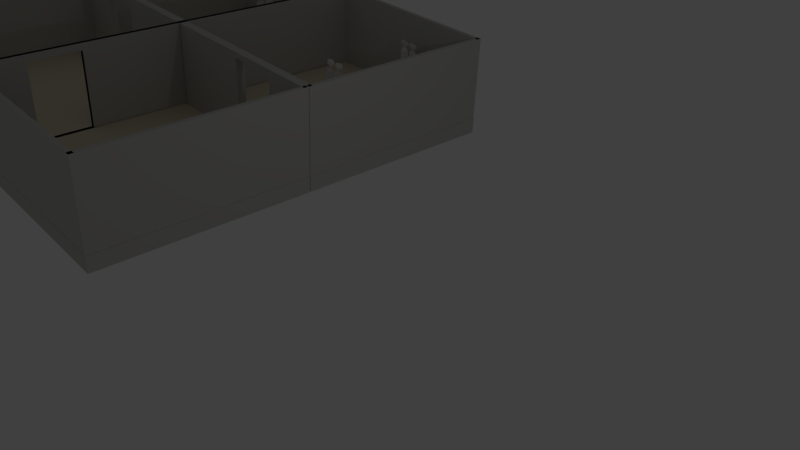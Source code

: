 # Source: room.blend  (saved by Blender 2.78.0; exported with 4.5.12 LTS)
import bpy
from mathutils import Matrix  # noqa: F401  (used for matrix-valued properties, if any)

bpy.ops.wm.read_factory_settings(use_empty=True)
scene = bpy.context.scene
scene.name = 'Scene'

# ---- collections
col_collection_1 = bpy.data.collections.new('Collection 1'); scene.collection.children.link(col_collection_1)

# ---- materials (node trees are filled in below, after node groups)
mat_all = bpy.data.materials.new('all')
mat_all.alpha_threshold = 0.0
mat_all.use_transparent_shadow = False
mat_all.diffuse_color = (0.5596, 0.5537, 0.5362, 1.0)
mat_all.roughness = 0.5
mat_roof_002 = bpy.data.materials.new('roof.002')
mat_roof_002.alpha_threshold = 0.0
mat_roof_002.use_transparent_shadow = False
mat_roof_002.diffuse_color = (0.8, 0.7448, 0.5395, 1.0)
mat_roof_002.roughness = 0.5

# ---- material node trees

# ---- world
world_world = bpy.data.worlds.new('World'); scene.world = world_world
world_world.color = (0.05088, 0.05088, 0.05088)
world_world.use_sun_shadow = False
world_world.sun_shadow_jitter_overblur = 0.0
world_world.cycles.sampling_method = 'MANUAL'

# ---- cameras
cam_camera = bpy.data.cameras.new('Camera')
cam_camera.clip_end = 100.0
cam_camera.lens = 35.0
cam_camera.sensor_width = 32.0
cam_camera.sensor_height = 18.0
cam_camera.ortho_scale = 7.314
cam_camera.dof.focus_distance = 0.0
cam_camera.dof.aperture_fstop = 128.0

# ---- lights
light_lamp = bpy.data.lights.new('Lamp', 'POINT')
light_lamp.transmission_factor = 0.0
light_lamp.cutoff_distance = 30.0
light_lamp.energy = 100.0
light_lamp.shadow_buffer_clip_start = 1.001
light_lamp.shadow_soft_size = 0.1
light_lamp.shadow_maximum_resolution = 0.006
light_lamp.use_absolute_resolution = True

# ---- meshes
me_cube_006 = bpy.data.meshes.new('Cube.006')
me_cube_006.from_pydata([(0.5845, 0.9552, -1.0), (0.9148, 0.8961, 2.053), (1.0, 1.0, 0.0), (1.0, 1.0, 1.0), (0.7503, 0.8961, 2.053), (0.7503, 0.7316, 2.053), (0.9148, 0.7316, 2.053), (0.7503, 0.8961, 18.25), (0.7503, 0.7316, 18.25), (0.9148, 0.7316, 18.25), (0.9148, 0.8961, 18.25), (0.7503, 0.8961, 29.95), (0.7503, 0.7316, 29.95), (0.9148, 0.7316, 29.95), (0.9148, 0.8961, 29.95), (-1.0, 1.0, -1.0), (-0.9148, 0.8961, 2.053), (0.4155, 0.9552, -1.0), (-1.0, 1.0, 0.0), (-1.0, 1.0, 1.0), (-0.7503, 0.8961, 2.053), (-0.7503, 0.7316, 2.053), (-0.9148, 0.7316, 2.053), (-0.7503, 0.8961, 18.25), (-0.7503, 0.7316, 18.25), (-0.9148, 0.7316, 18.25), (-0.9148, 0.8961, 18.25), (-0.7503, 0.8961, 29.95), (-0.7503, 0.7316, 29.95), (-0.9148, 0.7316, 29.95), (-0.9148, 0.8961, 29.95), (1.0, -1.0, -1.0), (0.9148, -0.8961, 2.053), (1.0, -1.0, 0.0), (0.5845, 0.7861, -1.0), (1.0, 0.0, 1.0), (1.0, 0.0, 0.0), (1.0, -1.0, 1.0), (0.7503, -0.8961, 2.053), (0.7503, -0.7316, 2.053), (0.9148, -0.7316, 2.053), (0.7503, -0.8961, 18.25), (0.7503, -0.7316, 18.25), (0.9148, -0.7316, 18.25), (0.9148, -0.8961, 18.25), (0.7503, -0.8961, 29.95), (0.7503, -0.7316, 29.95), (0.9148, -0.7316, 29.95), (0.9148, -0.8961, 29.95), (-1.0, -1.0, -1.0), (-0.9148, -0.8961, 2.053), (-1.0, -1.0, 0.0), (-1.0, 0.0, -1.0), (-1.0, 0.0, 1.0), (0.4155, 0.7861, -1.0), (-1.0, 0.0, 0.0), (-1.0, -1.0, 1.0), (-0.7503, -0.8961, 2.053), (-0.7503, -0.7316, 2.053), (-0.9148, -0.7316, 2.053), (-0.7503, -0.8961, 18.25), (-0.7503, -0.7316, 18.25), (-0.9148, -0.7316, 18.25), (-0.9148, -0.8961, 18.25), (-0.7503, -0.8961, 29.95), (-0.7503, -0.7316, 29.95), (-0.9148, -0.7316, 29.95), (-0.9148, -0.8961, 29.95), (1.0, 0.0, -1.0), (1.0, 1.0, -1.0), (0.9984, 0.8903, -8.35), (0.9984, 1.059, -8.35), (0.001603, 1.059, -8.35), (0.001603, 0.8903, -8.35), (1.006, 0.9496, -14.62), (1.006, 1.119, -14.62), (0.008864, 1.119, -14.62), (0.008864, 0.9496, -14.62), (0.6064, 1.039, -27.19), (0.6064, 0.9496, -27.19), (0.3936, 0.9496, -27.19), (0.3936, 1.039, -27.19), (1.006, 0.91, -27.19), (1.006, 1.079, -27.19), (0.008864, 1.079, -27.19), (0.008864, 0.91, -27.19), (0.6064, 1.039, -29.93), (0.6064, 0.9496, -29.93), (0.3936, 0.9496, -29.93), (0.3936, 1.039, -29.93), (0.9968, 1.039, -31.19), (0.9968, 0.9496, -31.19), (0.003179, 0.9496, -31.19), (0.003179, 1.039, -31.19), (0.9968, 0.9086, -36.46), (0.9968, 0.8187, -36.46), (0.003179, 0.8187, -36.46), (0.003179, 0.9086, -36.46), (-0.5845, 0.9552, -1.0), (-0.9148, 0.8961, 2.053), (-1.0, 1.0, 0.0), (-1.0, 1.0, 1.0), (-0.7503, 0.8961, 2.053), (-0.7503, 0.7316, 2.053), (-0.9148, 0.7316, 2.053), (-0.7503, 0.8961, 18.25), (-0.7503, 0.7316, 18.25), (-0.9148, 0.7316, 18.25), (-0.9148, 0.8961, 18.25), (-0.7503, 0.8961, 29.95), (-0.7503, 0.7316, 29.95), (-0.9148, 0.7316, 29.95), (-0.9148, 0.8961, 29.95), (1.0, 1.0, -1.0), (0.9148, 0.8961, 2.053), (-0.4155, 0.9552, -1.0), (0.0, 1.0, 1.0), (1.0, 1.0, 0.0), (0.0, 1.0, 0.0), (1.0, 1.0, 1.0), (0.7503, 0.8961, 2.053), (0.7503, 0.7316, 2.053), (0.9148, 0.7316, 2.053), (0.7503, 0.8961, 18.25), (0.7503, 0.7316, 18.25), (0.9148, 0.7316, 18.25), (0.9148, 0.8961, 18.25), (0.7503, 0.8961, 29.95), (0.7503, 0.7316, 29.95), (0.9148, 0.7316, 29.95), (0.9148, 0.8961, 29.95), (-1.0, -1.0, -1.0), (-0.9148, -0.8961, 2.053), (-1.0, -1.0, 0.0), (-0.5845, 0.7861, -1.0), (-1.0, 0.0, 1.0), (-1.0, 0.0, 0.0), (-1.0, -1.0, 1.0), (-0.7503, -0.8961, 2.053), (-0.7503, -0.7316, 2.053), (-0.9148, -0.7316, 2.053), (-0.7503, -0.8961, 18.25), (-0.7503, -0.7316, 18.25), (-0.9148, -0.7316, 18.25), (-0.9148, -0.8961, 18.25), (-0.7503, -0.8961, 29.95), (-0.7503, -0.7316, 29.95), (-0.9148, -0.7316, 29.95), (-0.9148, -0.8961, 29.95), (1.0, -1.0, -1.0), (0.9148, -0.8961, 2.053), (0.0, -1.0, -1.0), (0.0, -1.0, 1.0), (1.0, -1.0, 0.0), (1.0, 0.0, -1.0), (1.0, 0.0, 1.0), (0.0, 0.0, 1.0), (-0.4155, 0.7861, -1.0), (1.0, 0.0, 0.0), (0.0, -1.0, 0.0), (1.0, -1.0, 1.0), (0.7503, -0.8961, 2.053), (0.7503, -0.7316, 2.053), (0.9148, -0.7316, 2.053), (0.7503, -0.8961, 18.25), (0.7503, -0.7316, 18.25), (0.9148, -0.7316, 18.25), (0.9148, -0.8961, 18.25), (0.7503, -0.8961, 29.95), (0.7503, -0.7316, 29.95), (0.9148, -0.7316, 29.95), (0.9148, -0.8961, 29.95), (-1.0, 0.0, -1.0), (-1.0, 1.0, -1.0), (0.0, 1.0, -1.0), (0.0, 0.0, -1.0), (-0.9984, 0.8903, -8.35), (-0.9984, 1.059, -8.35), (-0.001603, 1.059, -8.35), (-0.001603, 0.8903, -8.35), (-0.9911, 0.9496, -14.62), (-0.9911, 1.119, -14.62), (0.005658, 1.119, -14.62), (0.005658, 0.9496, -14.62), (-0.6064, 1.039, -27.19), (-0.6064, 0.9496, -27.19), (-0.3936, 0.9496, -27.19), (-0.3936, 1.039, -27.19), (-0.9911, 0.91, -27.19), (-0.9911, 1.079, -27.19), (0.005658, 1.079, -27.19), (0.005658, 0.91, -27.19), (-0.6064, 1.039, -29.93), (-0.6064, 0.9496, -29.93), (-0.3936, 0.9496, -29.93), (-0.3936, 1.039, -29.93), (-0.9968, 1.039, -31.19), (-0.9968, 0.9496, -31.19), (-0.003179, 0.9496, -31.19), (-0.003179, 1.039, -31.19), (-0.9968, 0.9086, -36.46), (-0.9968, 0.8187, -36.46), (-0.003179, 0.8187, -36.46), (-0.003179, 0.9086, -36.46)], [], [(118, 116, 3, 2), (5, 6, 9, 8), (54, 17, 72, 73), (69, 2, 36, 68), (2, 3, 35, 36), (174, 118, 2, 69), (4, 1, 3, 116), (1, 6, 35, 3), (5, 4, 116, 156), (6, 5, 156, 35), (9, 10, 14, 13), (1, 4, 7, 10), (4, 5, 8, 7), (6, 1, 10, 9), (14, 11, 12, 13), (8, 9, 13, 12), (10, 7, 11, 14), (7, 8, 12, 11), (118, 18, 19, 116), (21, 24, 25, 22), (174, 175, 52, 15), (15, 52, 55, 18), (18, 55, 53, 19), (174, 15, 18, 118), (20, 116, 19, 16), (16, 19, 53, 22), (21, 156, 116, 20), (22, 53, 156, 21), (25, 29, 30, 26), (16, 26, 23, 20), (20, 23, 24, 21), (22, 25, 26, 16), (30, 29, 28, 27), (24, 28, 29, 25), (26, 30, 27, 23), (23, 27, 28, 24), (159, 33, 37, 152), (39, 42, 43, 40), (151, 175, 68, 31), (31, 68, 36, 33), (33, 36, 35, 37), (151, 31, 33, 159), (38, 152, 37, 32), (32, 37, 35, 40), (39, 156, 152, 38), (40, 35, 156, 39), (43, 47, 48, 44), (32, 44, 41, 38), (38, 41, 42, 39), (40, 43, 44, 32), (48, 47, 46, 45), (42, 46, 47, 43), (44, 48, 45, 41), (41, 45, 46, 42), (159, 152, 56, 51), (58, 59, 62, 61), (151, 49, 52, 175), (49, 51, 55, 52), (51, 56, 53, 55), (151, 159, 51, 49), (57, 50, 56, 152), (50, 59, 53, 56), (58, 57, 152, 156), (59, 58, 156, 53), (62, 63, 67, 66), (50, 57, 60, 63), (57, 58, 61, 60), (59, 50, 63, 62), (67, 64, 65, 66), (61, 62, 66, 65), (63, 60, 64, 67), (60, 61, 65, 64), (34, 0, 69, 68), (0, 17, 174, 69), (17, 54, 175, 174), (54, 34, 68, 175), (70, 73, 77, 74), (0, 34, 70, 71), (34, 54, 73, 70), (17, 0, 71, 72), (76, 75, 83, 84), (72, 71, 75, 76), (73, 72, 76, 77), (71, 70, 74, 75), (78, 81, 89, 86), (77, 76, 84, 85), (75, 74, 82, 83), (74, 77, 85, 82), (78, 79, 83, 82), (79, 80, 84, 83), (80, 81, 85, 84), (81, 78, 82, 85), (89, 88, 92, 93), (80, 79, 87, 88), (81, 80, 88, 89), (79, 78, 86, 87), (93, 92, 96, 97), (87, 86, 90, 91), (86, 89, 93, 90), (88, 87, 91, 92), (96, 95, 94, 97), (91, 90, 94, 95), (90, 93, 97, 94), (92, 91, 95, 96), (118, 100, 101, 116), (103, 106, 107, 104), (157, 179, 178, 115), (173, 172, 136, 100), (100, 136, 135, 101), (174, 173, 100, 118), (102, 116, 101, 99), (99, 101, 135, 104), (103, 156, 116, 102), (104, 135, 156, 103), (107, 111, 112, 108), (99, 108, 105, 102), (102, 105, 106, 103), (104, 107, 108, 99), (112, 111, 110, 109), (106, 110, 111, 107), (108, 112, 109, 105), (105, 109, 110, 106), (118, 116, 119, 117), (121, 122, 125, 124), (174, 113, 154, 175), (113, 117, 158, 154), (117, 119, 155, 158), (174, 118, 117, 113), (120, 114, 119, 116), (114, 122, 155, 119), (121, 120, 116, 156), (122, 121, 156, 155), (125, 126, 130, 129), (114, 120, 123, 126), (120, 121, 124, 123), (122, 114, 126, 125), (130, 127, 128, 129), (124, 125, 129, 128), (126, 123, 127, 130), (123, 124, 128, 127), (159, 152, 137, 133), (139, 140, 143, 142), (151, 131, 172, 175), (131, 133, 136, 172), (133, 137, 135, 136), (151, 159, 133, 131), (138, 132, 137, 152), (132, 140, 135, 137), (139, 138, 152, 156), (140, 139, 156, 135), (143, 144, 148, 147), (132, 138, 141, 144), (138, 139, 142, 141), (140, 132, 144, 143), (148, 145, 146, 147), (142, 143, 147, 146), (144, 141, 145, 148), (141, 142, 146, 145), (159, 153, 160, 152), (162, 165, 166, 163), (151, 175, 154, 149), (149, 154, 158, 153), (153, 158, 155, 160), (151, 149, 153, 159), (161, 152, 160, 150), (150, 160, 155, 163), (162, 156, 152, 161), (163, 155, 156, 162), (166, 170, 171, 167), (150, 167, 164, 161), (161, 164, 165, 162), (163, 166, 167, 150), (171, 170, 169, 168), (165, 169, 170, 166), (167, 171, 168, 164), (164, 168, 169, 165), (134, 172, 173, 98), (98, 173, 174, 115), (115, 174, 175, 157), (157, 175, 172, 134), (176, 180, 183, 179), (98, 177, 176, 134), (134, 176, 179, 157), (115, 178, 177, 98), (182, 190, 189, 181), (178, 182, 181, 177), (179, 183, 182, 178), (177, 181, 180, 176), (184, 192, 195, 187), (183, 191, 190, 182), (181, 189, 188, 180), (180, 188, 191, 183), (184, 188, 189, 185), (185, 189, 190, 186), (186, 190, 191, 187), (187, 191, 188, 184), (195, 199, 198, 194), (186, 194, 193, 185), (187, 195, 194, 186), (185, 193, 192, 184), (199, 203, 202, 198), (193, 197, 196, 192), (192, 196, 199, 195), (194, 198, 197, 193), (202, 203, 200, 201), (197, 201, 200, 196), (196, 200, 203, 199), (198, 202, 201, 197)])
me_cube_006.use_remesh_preserve_volume = False
me_cube_006.use_remesh_preserve_attributes = False
me_cube_006.use_mirror_vertex_groups = False
me_cube_006.update()
me_cube_005 = bpy.data.meshes.new('Cube.005')
me_cube_005.from_pydata([(0.5845, 0.9552, -1.0), (0.9148, 0.8961, 2.053), (1.0, 1.0, 0.0), (1.0, 1.0, 1.0), (0.7503, 0.8961, 2.053), (0.7503, 0.7316, 2.053), (0.9148, 0.7316, 2.053), (0.7503, 0.8961, 18.25), (0.7503, 0.7316, 18.25), (0.9148, 0.7316, 18.25), (0.9148, 0.8961, 18.25), (0.7503, 0.8961, 29.95), (0.7503, 0.7316, 29.95), (0.9148, 0.7316, 29.95), (0.9148, 0.8961, 29.95), (-1.0, 1.0, -1.0), (-0.9148, 0.8961, 2.053), (0.4155, 0.9552, -1.0), (-1.0, 1.0, 0.0), (-1.0, 1.0, 1.0), (-0.7503, 0.8961, 2.053), (-0.7503, 0.7316, 2.053), (-0.9148, 0.7316, 2.053), (-0.7503, 0.8961, 18.25), (-0.7503, 0.7316, 18.25), (-0.9148, 0.7316, 18.25), (-0.9148, 0.8961, 18.25), (-0.7503, 0.8961, 29.95), (-0.7503, 0.7316, 29.95), (-0.9148, 0.7316, 29.95), (-0.9148, 0.8961, 29.95), (1.0, -1.0, -1.0), (0.9148, -0.8961, 2.053), (1.0, -1.0, 0.0), (0.5845, 0.7861, -1.0), (1.0, 0.0, 1.0), (1.0, 0.0, 0.0), (1.0, -1.0, 1.0), (0.7503, -0.8961, 2.053), (0.7503, -0.7316, 2.053), (0.9148, -0.7316, 2.053), (0.7503, -0.8961, 18.25), (0.7503, -0.7316, 18.25), (0.9148, -0.7316, 18.25), (0.9148, -0.8961, 18.25), (0.7503, -0.8961, 29.95), (0.7503, -0.7316, 29.95), (0.9148, -0.7316, 29.95), (0.9148, -0.8961, 29.95), (-1.0, -1.0, -1.0), (-0.9148, -0.8961, 2.053), (-1.0, -1.0, 0.0), (-1.0, 0.0, -1.0), (-1.0, 0.0, 1.0), (0.4155, 0.7861, -1.0), (-1.0, 0.0, 0.0), (-1.0, -1.0, 1.0), (-0.7503, -0.8961, 2.053), (-0.7503, -0.7316, 2.053), (-0.9148, -0.7316, 2.053), (-0.7503, -0.8961, 18.25), (-0.7503, -0.7316, 18.25), (-0.9148, -0.7316, 18.25), (-0.9148, -0.8961, 18.25), (-0.7503, -0.8961, 29.95), (-0.7503, -0.7316, 29.95), (-0.9148, -0.7316, 29.95), (-0.9148, -0.8961, 29.95), (1.0, 0.0, -1.0), (1.0, 1.0, -1.0), (0.9984, 0.8903, -8.35), (0.9984, 1.059, -8.35), (0.001603, 1.059, -8.35), (0.001603, 0.8903, -8.35), (1.006, 0.9496, -14.62), (1.006, 1.119, -14.62), (0.008864, 1.119, -14.62), (0.008864, 0.9496, -14.62), (0.6064, 1.039, -27.19), (0.6064, 0.9496, -27.19), (0.3936, 0.9496, -27.19), (0.3936, 1.039, -27.19), (1.006, 0.91, -27.19), (1.006, 1.079, -27.19), (0.008864, 1.079, -27.19), (0.008864, 0.91, -27.19), (0.6064, 1.039, -29.93), (0.6064, 0.9496, -29.93), (0.3936, 0.9496, -29.93), (0.3936, 1.039, -29.93), (0.9968, 1.039, -31.19), (0.9968, 0.9496, -31.19), (0.003179, 0.9496, -31.19), (0.003179, 1.039, -31.19), (0.9968, 0.9086, -36.46), (0.9968, 0.8187, -36.46), (0.003179, 0.8187, -36.46), (0.003179, 0.9086, -36.46), (-0.5845, 0.9552, -1.0), (-0.9148, 0.8961, 2.053), (-1.0, 1.0, 0.0), (-1.0, 1.0, 1.0), (-0.7503, 0.8961, 2.053), (-0.7503, 0.7316, 2.053), (-0.9148, 0.7316, 2.053), (-0.7503, 0.8961, 18.25), (-0.7503, 0.7316, 18.25), (-0.9148, 0.7316, 18.25), (-0.9148, 0.8961, 18.25), (-0.7503, 0.8961, 29.95), (-0.7503, 0.7316, 29.95), (-0.9148, 0.7316, 29.95), (-0.9148, 0.8961, 29.95), (1.0, 1.0, -1.0), (0.9148, 0.8961, 2.053), (-0.4155, 0.9552, -1.0), (0.0, 1.0, 1.0), (1.0, 1.0, 0.0), (0.0, 1.0, 0.0), (1.0, 1.0, 1.0), (0.7503, 0.8961, 2.053), (0.7503, 0.7316, 2.053), (0.9148, 0.7316, 2.053), (0.7503, 0.8961, 18.25), (0.7503, 0.7316, 18.25), (0.9148, 0.7316, 18.25), (0.9148, 0.8961, 18.25), (0.7503, 0.8961, 29.95), (0.7503, 0.7316, 29.95), (0.9148, 0.7316, 29.95), (0.9148, 0.8961, 29.95), (-1.0, -1.0, -1.0), (-0.9148, -0.8961, 2.053), (-1.0, -1.0, 0.0), (-0.5845, 0.7861, -1.0), (-1.0, 0.0, 1.0), (-1.0, 0.0, 0.0), (-1.0, -1.0, 1.0), (-0.7503, -0.8961, 2.053), (-0.7503, -0.7316, 2.053), (-0.9148, -0.7316, 2.053), (-0.7503, -0.8961, 18.25), (-0.7503, -0.7316, 18.25), (-0.9148, -0.7316, 18.25), (-0.9148, -0.8961, 18.25), (-0.7503, -0.8961, 29.95), (-0.7503, -0.7316, 29.95), (-0.9148, -0.7316, 29.95), (-0.9148, -0.8961, 29.95), (1.0, -1.0, -1.0), (0.9148, -0.8961, 2.053), (0.0, -1.0, -1.0), (0.0, -1.0, 1.0), (1.0, -1.0, 0.0), (1.0, 0.0, -1.0), (1.0, 0.0, 1.0), (0.0, 0.0, 1.0), (-0.4155, 0.7861, -1.0), (1.0, 0.0, 0.0), (0.0, -1.0, 0.0), (1.0, -1.0, 1.0), (0.7503, -0.8961, 2.053), (0.7503, -0.7316, 2.053), (0.9148, -0.7316, 2.053), (0.7503, -0.8961, 18.25), (0.7503, -0.7316, 18.25), (0.9148, -0.7316, 18.25), (0.9148, -0.8961, 18.25), (0.7503, -0.8961, 29.95), (0.7503, -0.7316, 29.95), (0.9148, -0.7316, 29.95), (0.9148, -0.8961, 29.95), (-1.0, 0.0, -1.0), (-1.0, 1.0, -1.0), (0.0, 1.0, -1.0), (0.0, 0.0, -1.0), (-0.9984, 0.8903, -8.35), (-0.9984, 1.059, -8.35), (-0.001603, 1.059, -8.35), (-0.001603, 0.8903, -8.35), (-0.9911, 0.9496, -14.62), (-0.9911, 1.119, -14.62), (0.005658, 1.119, -14.62), (0.005658, 0.9496, -14.62), (-0.6064, 1.039, -27.19), (-0.6064, 0.9496, -27.19), (-0.3936, 0.9496, -27.19), (-0.3936, 1.039, -27.19), (-0.9911, 0.91, -27.19), (-0.9911, 1.079, -27.19), (0.005658, 1.079, -27.19), (0.005658, 0.91, -27.19), (-0.6064, 1.039, -29.93), (-0.6064, 0.9496, -29.93), (-0.3936, 0.9496, -29.93), (-0.3936, 1.039, -29.93), (-0.9968, 1.039, -31.19), (-0.9968, 0.9496, -31.19), (-0.003179, 0.9496, -31.19), (-0.003179, 1.039, -31.19), (-0.9968, 0.9086, -36.46), (-0.9968, 0.8187, -36.46), (-0.003179, 0.8187, -36.46), (-0.003179, 0.9086, -36.46)], [], [(118, 116, 3, 2), (5, 6, 9, 8), (54, 17, 72, 73), (69, 2, 36, 68), (2, 3, 35, 36), (174, 118, 2, 69), (4, 1, 3, 116), (1, 6, 35, 3), (5, 4, 116, 156), (6, 5, 156, 35), (9, 10, 14, 13), (1, 4, 7, 10), (4, 5, 8, 7), (6, 1, 10, 9), (14, 11, 12, 13), (8, 9, 13, 12), (10, 7, 11, 14), (7, 8, 12, 11), (118, 18, 19, 116), (21, 24, 25, 22), (174, 175, 52, 15), (15, 52, 55, 18), (18, 55, 53, 19), (174, 15, 18, 118), (20, 116, 19, 16), (16, 19, 53, 22), (21, 156, 116, 20), (22, 53, 156, 21), (25, 29, 30, 26), (16, 26, 23, 20), (20, 23, 24, 21), (22, 25, 26, 16), (30, 29, 28, 27), (24, 28, 29, 25), (26, 30, 27, 23), (23, 27, 28, 24), (159, 33, 37, 152), (39, 42, 43, 40), (151, 175, 68, 31), (31, 68, 36, 33), (33, 36, 35, 37), (151, 31, 33, 159), (38, 152, 37, 32), (32, 37, 35, 40), (39, 156, 152, 38), (40, 35, 156, 39), (43, 47, 48, 44), (32, 44, 41, 38), (38, 41, 42, 39), (40, 43, 44, 32), (48, 47, 46, 45), (42, 46, 47, 43), (44, 48, 45, 41), (41, 45, 46, 42), (159, 152, 56, 51), (58, 59, 62, 61), (151, 49, 52, 175), (49, 51, 55, 52), (51, 56, 53, 55), (151, 159, 51, 49), (57, 50, 56, 152), (50, 59, 53, 56), (58, 57, 152, 156), (59, 58, 156, 53), (62, 63, 67, 66), (50, 57, 60, 63), (57, 58, 61, 60), (59, 50, 63, 62), (67, 64, 65, 66), (61, 62, 66, 65), (63, 60, 64, 67), (60, 61, 65, 64), (34, 0, 69, 68), (0, 17, 174, 69), (17, 54, 175, 174), (54, 34, 68, 175), (70, 73, 77, 74), (0, 34, 70, 71), (34, 54, 73, 70), (17, 0, 71, 72), (76, 75, 83, 84), (72, 71, 75, 76), (73, 72, 76, 77), (71, 70, 74, 75), (78, 81, 89, 86), (77, 76, 84, 85), (75, 74, 82, 83), (74, 77, 85, 82), (78, 79, 83, 82), (79, 80, 84, 83), (80, 81, 85, 84), (81, 78, 82, 85), (89, 88, 92, 93), (80, 79, 87, 88), (81, 80, 88, 89), (79, 78, 86, 87), (93, 92, 96, 97), (87, 86, 90, 91), (86, 89, 93, 90), (88, 87, 91, 92), (96, 95, 94, 97), (91, 90, 94, 95), (90, 93, 97, 94), (92, 91, 95, 96), (118, 100, 101, 116), (103, 106, 107, 104), (157, 179, 178, 115), (173, 172, 136, 100), (100, 136, 135, 101), (174, 173, 100, 118), (102, 116, 101, 99), (99, 101, 135, 104), (103, 156, 116, 102), (104, 135, 156, 103), (107, 111, 112, 108), (99, 108, 105, 102), (102, 105, 106, 103), (104, 107, 108, 99), (112, 111, 110, 109), (106, 110, 111, 107), (108, 112, 109, 105), (105, 109, 110, 106), (118, 116, 119, 117), (121, 122, 125, 124), (174, 113, 154, 175), (113, 117, 158, 154), (117, 119, 155, 158), (174, 118, 117, 113), (120, 114, 119, 116), (114, 122, 155, 119), (121, 120, 116, 156), (122, 121, 156, 155), (125, 126, 130, 129), (114, 120, 123, 126), (120, 121, 124, 123), (122, 114, 126, 125), (130, 127, 128, 129), (124, 125, 129, 128), (126, 123, 127, 130), (123, 124, 128, 127), (159, 152, 137, 133), (139, 140, 143, 142), (151, 131, 172, 175), (131, 133, 136, 172), (133, 137, 135, 136), (151, 159, 133, 131), (138, 132, 137, 152), (132, 140, 135, 137), (139, 138, 152, 156), (140, 139, 156, 135), (143, 144, 148, 147), (132, 138, 141, 144), (138, 139, 142, 141), (140, 132, 144, 143), (148, 145, 146, 147), (142, 143, 147, 146), (144, 141, 145, 148), (141, 142, 146, 145), (159, 153, 160, 152), (162, 165, 166, 163), (151, 175, 154, 149), (149, 154, 158, 153), (153, 158, 155, 160), (151, 149, 153, 159), (161, 152, 160, 150), (150, 160, 155, 163), (162, 156, 152, 161), (163, 155, 156, 162), (166, 170, 171, 167), (150, 167, 164, 161), (161, 164, 165, 162), (163, 166, 167, 150), (171, 170, 169, 168), (165, 169, 170, 166), (167, 171, 168, 164), (164, 168, 169, 165), (134, 172, 173, 98), (98, 173, 174, 115), (115, 174, 175, 157), (157, 175, 172, 134), (176, 180, 183, 179), (98, 177, 176, 134), (134, 176, 179, 157), (115, 178, 177, 98), (182, 190, 189, 181), (178, 182, 181, 177), (179, 183, 182, 178), (177, 181, 180, 176), (184, 192, 195, 187), (183, 191, 190, 182), (181, 189, 188, 180), (180, 188, 191, 183), (184, 188, 189, 185), (185, 189, 190, 186), (186, 190, 191, 187), (187, 191, 188, 184), (195, 199, 198, 194), (186, 194, 193, 185), (187, 195, 194, 186), (185, 193, 192, 184), (199, 203, 202, 198), (193, 197, 196, 192), (192, 196, 199, 195), (194, 198, 197, 193), (202, 203, 200, 201), (197, 201, 200, 196), (196, 200, 203, 199), (198, 202, 201, 197)])
me_cube_005.use_remesh_preserve_volume = False
me_cube_005.use_remesh_preserve_attributes = False
me_cube_005.use_mirror_vertex_groups = False
me_cube_005.update()
me_cube_004 = bpy.data.meshes.new('Cube.004')
me_cube_004.from_pydata([(0.5845, 0.9552, -1.0), (0.9148, 0.8961, 2.053), (1.0, 1.0, 0.0), (1.0, 1.0, 1.0), (0.7503, 0.8961, 2.053), (0.7503, 0.7316, 2.053), (0.9148, 0.7316, 2.053), (0.7503, 0.8961, 18.25), (0.7503, 0.7316, 18.25), (0.9148, 0.7316, 18.25), (0.9148, 0.8961, 18.25), (0.7503, 0.8961, 29.95), (0.7503, 0.7316, 29.95), (0.9148, 0.7316, 29.95), (0.9148, 0.8961, 29.95), (-1.0, 1.0, -1.0), (-0.9148, 0.8961, 2.053), (0.4155, 0.9552, -1.0), (-1.0, 1.0, 0.0), (-1.0, 1.0, 1.0), (-0.7503, 0.8961, 2.053), (-0.7503, 0.7316, 2.053), (-0.9148, 0.7316, 2.053), (-0.7503, 0.8961, 18.25), (-0.7503, 0.7316, 18.25), (-0.9148, 0.7316, 18.25), (-0.9148, 0.8961, 18.25), (-0.7503, 0.8961, 29.95), (-0.7503, 0.7316, 29.95), (-0.9148, 0.7316, 29.95), (-0.9148, 0.8961, 29.95), (1.0, -1.0, -1.0), (0.9148, -0.8961, 2.053), (1.0, -1.0, 0.0), (0.5845, 0.7861, -1.0), (1.0, 0.0, 1.0), (1.0, 0.0, 0.0), (1.0, -1.0, 1.0), (0.7503, -0.8961, 2.053), (0.7503, -0.7316, 2.053), (0.9148, -0.7316, 2.053), (0.7503, -0.8961, 18.25), (0.7503, -0.7316, 18.25), (0.9148, -0.7316, 18.25), (0.9148, -0.8961, 18.25), (0.7503, -0.8961, 29.95), (0.7503, -0.7316, 29.95), (0.9148, -0.7316, 29.95), (0.9148, -0.8961, 29.95), (-1.0, -1.0, -1.0), (-0.9148, -0.8961, 2.053), (-1.0, -1.0, 0.0), (-1.0, 0.0, -1.0), (-1.0, 0.0, 1.0), (0.4155, 0.7861, -1.0), (-1.0, 0.0, 0.0), (-1.0, -1.0, 1.0), (-0.7503, -0.8961, 2.053), (-0.7503, -0.7316, 2.053), (-0.9148, -0.7316, 2.053), (-0.7503, -0.8961, 18.25), (-0.7503, -0.7316, 18.25), (-0.9148, -0.7316, 18.25), (-0.9148, -0.8961, 18.25), (-0.7503, -0.8961, 29.95), (-0.7503, -0.7316, 29.95), (-0.9148, -0.7316, 29.95), (-0.9148, -0.8961, 29.95), (1.0, 0.0, -1.0), (1.0, 1.0, -1.0), (0.9984, 0.8903, -8.35), (0.9984, 1.059, -8.35), (0.001603, 1.059, -8.35), (0.001603, 0.8903, -8.35), (1.006, 0.9496, -14.62), (1.006, 1.119, -14.62), (0.008864, 1.119, -14.62), (0.008864, 0.9496, -14.62), (0.6064, 1.039, -27.19), (0.6064, 0.9496, -27.19), (0.3936, 0.9496, -27.19), (0.3936, 1.039, -27.19), (1.006, 0.91, -27.19), (1.006, 1.079, -27.19), (0.008864, 1.079, -27.19), (0.008864, 0.91, -27.19), (0.6064, 1.039, -29.93), (0.6064, 0.9496, -29.93), (0.3936, 0.9496, -29.93), (0.3936, 1.039, -29.93), (0.9968, 1.039, -31.19), (0.9968, 0.9496, -31.19), (0.003179, 0.9496, -31.19), (0.003179, 1.039, -31.19), (0.9968, 0.9086, -36.46), (0.9968, 0.8187, -36.46), (0.003179, 0.8187, -36.46), (0.003179, 0.9086, -36.46), (-0.5845, 0.9552, -1.0), (-0.9148, 0.8961, 2.053), (-1.0, 1.0, 0.0), (-1.0, 1.0, 1.0), (-0.7503, 0.8961, 2.053), (-0.7503, 0.7316, 2.053), (-0.9148, 0.7316, 2.053), (-0.7503, 0.8961, 18.25), (-0.7503, 0.7316, 18.25), (-0.9148, 0.7316, 18.25), (-0.9148, 0.8961, 18.25), (-0.7503, 0.8961, 29.95), (-0.7503, 0.7316, 29.95), (-0.9148, 0.7316, 29.95), (-0.9148, 0.8961, 29.95), (1.0, 1.0, -1.0), (0.9148, 0.8961, 2.053), (-0.4155, 0.9552, -1.0), (0.0, 1.0, 1.0), (1.0, 1.0, 0.0), (0.0, 1.0, 0.0), (1.0, 1.0, 1.0), (0.7503, 0.8961, 2.053), (0.7503, 0.7316, 2.053), (0.9148, 0.7316, 2.053), (0.7503, 0.8961, 18.25), (0.7503, 0.7316, 18.25), (0.9148, 0.7316, 18.25), (0.9148, 0.8961, 18.25), (0.7503, 0.8961, 29.95), (0.7503, 0.7316, 29.95), (0.9148, 0.7316, 29.95), (0.9148, 0.8961, 29.95), (-1.0, -1.0, -1.0), (-0.9148, -0.8961, 2.053), (-1.0, -1.0, 0.0), (-0.5845, 0.7861, -1.0), (-1.0, 0.0, 1.0), (-1.0, 0.0, 0.0), (-1.0, -1.0, 1.0), (-0.7503, -0.8961, 2.053), (-0.7503, -0.7316, 2.053), (-0.9148, -0.7316, 2.053), (-0.7503, -0.8961, 18.25), (-0.7503, -0.7316, 18.25), (-0.9148, -0.7316, 18.25), (-0.9148, -0.8961, 18.25), (-0.7503, -0.8961, 29.95), (-0.7503, -0.7316, 29.95), (-0.9148, -0.7316, 29.95), (-0.9148, -0.8961, 29.95), (1.0, -1.0, -1.0), (0.9148, -0.8961, 2.053), (0.0, -1.0, -1.0), (0.0, -1.0, 1.0), (1.0, -1.0, 0.0), (1.0, 0.0, -1.0), (1.0, 0.0, 1.0), (0.0, 0.0, 1.0), (-0.4155, 0.7861, -1.0), (1.0, 0.0, 0.0), (0.0, -1.0, 0.0), (1.0, -1.0, 1.0), (0.7503, -0.8961, 2.053), (0.7503, -0.7316, 2.053), (0.9148, -0.7316, 2.053), (0.7503, -0.8961, 18.25), (0.7503, -0.7316, 18.25), (0.9148, -0.7316, 18.25), (0.9148, -0.8961, 18.25), (0.7503, -0.8961, 29.95), (0.7503, -0.7316, 29.95), (0.9148, -0.7316, 29.95), (0.9148, -0.8961, 29.95), (-1.0, 0.0, -1.0), (-1.0, 1.0, -1.0), (0.0, 1.0, -1.0), (0.0, 0.0, -1.0), (-0.9984, 0.8903, -8.35), (-0.9984, 1.059, -8.35), (-0.001603, 1.059, -8.35), (-0.001603, 0.8903, -8.35), (-0.9911, 0.9496, -14.62), (-0.9911, 1.119, -14.62), (0.005658, 1.119, -14.62), (0.005658, 0.9496, -14.62), (-0.6064, 1.039, -27.19), (-0.6064, 0.9496, -27.19), (-0.3936, 0.9496, -27.19), (-0.3936, 1.039, -27.19), (-0.9911, 0.91, -27.19), (-0.9911, 1.079, -27.19), (0.005658, 1.079, -27.19), (0.005658, 0.91, -27.19), (-0.6064, 1.039, -29.93), (-0.6064, 0.9496, -29.93), (-0.3936, 0.9496, -29.93), (-0.3936, 1.039, -29.93), (-0.9968, 1.039, -31.19), (-0.9968, 0.9496, -31.19), (-0.003179, 0.9496, -31.19), (-0.003179, 1.039, -31.19), (-0.9968, 0.9086, -36.46), (-0.9968, 0.8187, -36.46), (-0.003179, 0.8187, -36.46), (-0.003179, 0.9086, -36.46)], [], [(118, 116, 3, 2), (5, 6, 9, 8), (54, 17, 72, 73), (69, 2, 36, 68), (2, 3, 35, 36), (174, 118, 2, 69), (4, 1, 3, 116), (1, 6, 35, 3), (5, 4, 116, 156), (6, 5, 156, 35), (9, 10, 14, 13), (1, 4, 7, 10), (4, 5, 8, 7), (6, 1, 10, 9), (14, 11, 12, 13), (8, 9, 13, 12), (10, 7, 11, 14), (7, 8, 12, 11), (118, 18, 19, 116), (21, 24, 25, 22), (174, 175, 52, 15), (15, 52, 55, 18), (18, 55, 53, 19), (174, 15, 18, 118), (20, 116, 19, 16), (16, 19, 53, 22), (21, 156, 116, 20), (22, 53, 156, 21), (25, 29, 30, 26), (16, 26, 23, 20), (20, 23, 24, 21), (22, 25, 26, 16), (30, 29, 28, 27), (24, 28, 29, 25), (26, 30, 27, 23), (23, 27, 28, 24), (159, 33, 37, 152), (39, 42, 43, 40), (151, 175, 68, 31), (31, 68, 36, 33), (33, 36, 35, 37), (151, 31, 33, 159), (38, 152, 37, 32), (32, 37, 35, 40), (39, 156, 152, 38), (40, 35, 156, 39), (43, 47, 48, 44), (32, 44, 41, 38), (38, 41, 42, 39), (40, 43, 44, 32), (48, 47, 46, 45), (42, 46, 47, 43), (44, 48, 45, 41), (41, 45, 46, 42), (159, 152, 56, 51), (58, 59, 62, 61), (151, 49, 52, 175), (49, 51, 55, 52), (51, 56, 53, 55), (151, 159, 51, 49), (57, 50, 56, 152), (50, 59, 53, 56), (58, 57, 152, 156), (59, 58, 156, 53), (62, 63, 67, 66), (50, 57, 60, 63), (57, 58, 61, 60), (59, 50, 63, 62), (67, 64, 65, 66), (61, 62, 66, 65), (63, 60, 64, 67), (60, 61, 65, 64), (34, 0, 69, 68), (0, 17, 174, 69), (17, 54, 175, 174), (54, 34, 68, 175), (70, 73, 77, 74), (0, 34, 70, 71), (34, 54, 73, 70), (17, 0, 71, 72), (76, 75, 83, 84), (72, 71, 75, 76), (73, 72, 76, 77), (71, 70, 74, 75), (78, 81, 89, 86), (77, 76, 84, 85), (75, 74, 82, 83), (74, 77, 85, 82), (78, 79, 83, 82), (79, 80, 84, 83), (80, 81, 85, 84), (81, 78, 82, 85), (89, 88, 92, 93), (80, 79, 87, 88), (81, 80, 88, 89), (79, 78, 86, 87), (93, 92, 96, 97), (87, 86, 90, 91), (86, 89, 93, 90), (88, 87, 91, 92), (96, 95, 94, 97), (91, 90, 94, 95), (90, 93, 97, 94), (92, 91, 95, 96), (118, 100, 101, 116), (103, 106, 107, 104), (157, 179, 178, 115), (173, 172, 136, 100), (100, 136, 135, 101), (174, 173, 100, 118), (102, 116, 101, 99), (99, 101, 135, 104), (103, 156, 116, 102), (104, 135, 156, 103), (107, 111, 112, 108), (99, 108, 105, 102), (102, 105, 106, 103), (104, 107, 108, 99), (112, 111, 110, 109), (106, 110, 111, 107), (108, 112, 109, 105), (105, 109, 110, 106), (118, 116, 119, 117), (121, 122, 125, 124), (174, 113, 154, 175), (113, 117, 158, 154), (117, 119, 155, 158), (174, 118, 117, 113), (120, 114, 119, 116), (114, 122, 155, 119), (121, 120, 116, 156), (122, 121, 156, 155), (125, 126, 130, 129), (114, 120, 123, 126), (120, 121, 124, 123), (122, 114, 126, 125), (130, 127, 128, 129), (124, 125, 129, 128), (126, 123, 127, 130), (123, 124, 128, 127), (159, 152, 137, 133), (139, 140, 143, 142), (151, 131, 172, 175), (131, 133, 136, 172), (133, 137, 135, 136), (151, 159, 133, 131), (138, 132, 137, 152), (132, 140, 135, 137), (139, 138, 152, 156), (140, 139, 156, 135), (143, 144, 148, 147), (132, 138, 141, 144), (138, 139, 142, 141), (140, 132, 144, 143), (148, 145, 146, 147), (142, 143, 147, 146), (144, 141, 145, 148), (141, 142, 146, 145), (159, 153, 160, 152), (162, 165, 166, 163), (151, 175, 154, 149), (149, 154, 158, 153), (153, 158, 155, 160), (151, 149, 153, 159), (161, 152, 160, 150), (150, 160, 155, 163), (162, 156, 152, 161), (163, 155, 156, 162), (166, 170, 171, 167), (150, 167, 164, 161), (161, 164, 165, 162), (163, 166, 167, 150), (171, 170, 169, 168), (165, 169, 170, 166), (167, 171, 168, 164), (164, 168, 169, 165), (134, 172, 173, 98), (98, 173, 174, 115), (115, 174, 175, 157), (157, 175, 172, 134), (176, 180, 183, 179), (98, 177, 176, 134), (134, 176, 179, 157), (115, 178, 177, 98), (182, 190, 189, 181), (178, 182, 181, 177), (179, 183, 182, 178), (177, 181, 180, 176), (184, 192, 195, 187), (183, 191, 190, 182), (181, 189, 188, 180), (180, 188, 191, 183), (184, 188, 189, 185), (185, 189, 190, 186), (186, 190, 191, 187), (187, 191, 188, 184), (195, 199, 198, 194), (186, 194, 193, 185), (187, 195, 194, 186), (185, 193, 192, 184), (199, 203, 202, 198), (193, 197, 196, 192), (192, 196, 199, 195), (194, 198, 197, 193), (202, 203, 200, 201), (197, 201, 200, 196), (196, 200, 203, 199), (198, 202, 201, 197)])
me_cube_004.use_remesh_preserve_volume = False
me_cube_004.use_remesh_preserve_attributes = False
me_cube_004.use_mirror_vertex_groups = False
me_cube_004.update()
me_cube_003 = bpy.data.meshes.new('Cube.003')
me_cube_003.from_pydata([(0.5845, 0.9552, -1.0), (0.9148, 0.8961, 2.053), (1.0, 1.0, 0.0), (1.0, 1.0, 1.0), (0.7503, 0.8961, 2.053), (0.7503, 0.7316, 2.053), (0.9148, 0.7316, 2.053), (0.7503, 0.8961, 18.25), (0.7503, 0.7316, 18.25), (0.9148, 0.7316, 18.25), (0.9148, 0.8961, 18.25), (0.7503, 0.8961, 29.95), (0.7503, 0.7316, 29.95), (0.9148, 0.7316, 29.95), (0.9148, 0.8961, 29.95), (-1.0, 1.0, -1.0), (-0.9148, 0.8961, 2.053), (0.4155, 0.9552, -1.0), (-1.0, 1.0, 0.0), (-1.0, 1.0, 1.0), (-0.7503, 0.8961, 2.053), (-0.7503, 0.7316, 2.053), (-0.9148, 0.7316, 2.053), (-0.7503, 0.8961, 18.25), (-0.7503, 0.7316, 18.25), (-0.9148, 0.7316, 18.25), (-0.9148, 0.8961, 18.25), (-0.7503, 0.8961, 29.95), (-0.7503, 0.7316, 29.95), (-0.9148, 0.7316, 29.95), (-0.9148, 0.8961, 29.95), (1.0, -1.0, -1.0), (0.9148, -0.8961, 2.053), (1.0, -1.0, 0.0), (0.5845, 0.7861, -1.0), (1.0, 0.0, 1.0), (1.0, 0.0, 0.0), (1.0, -1.0, 1.0), (0.7503, -0.8961, 2.053), (0.7503, -0.7316, 2.053), (0.9148, -0.7316, 2.053), (0.7503, -0.8961, 18.25), (0.7503, -0.7316, 18.25), (0.9148, -0.7316, 18.25), (0.9148, -0.8961, 18.25), (0.7503, -0.8961, 29.95), (0.7503, -0.7316, 29.95), (0.9148, -0.7316, 29.95), (0.9148, -0.8961, 29.95), (-1.0, -1.0, -1.0), (-0.9148, -0.8961, 2.053), (-1.0, -1.0, 0.0), (-1.0, 0.0, -1.0), (-1.0, 0.0, 1.0), (0.4155, 0.7861, -1.0), (-1.0, 0.0, 0.0), (-1.0, -1.0, 1.0), (-0.7503, -0.8961, 2.053), (-0.7503, -0.7316, 2.053), (-0.9148, -0.7316, 2.053), (-0.7503, -0.8961, 18.25), (-0.7503, -0.7316, 18.25), (-0.9148, -0.7316, 18.25), (-0.9148, -0.8961, 18.25), (-0.7503, -0.8961, 29.95), (-0.7503, -0.7316, 29.95), (-0.9148, -0.7316, 29.95), (-0.9148, -0.8961, 29.95), (1.0, 0.0, -1.0), (1.0, 1.0, -1.0), (0.9984, 0.8903, -8.35), (0.9984, 1.059, -8.35), (0.001603, 1.059, -8.35), (0.001603, 0.8903, -8.35), (1.006, 0.9496, -14.62), (1.006, 1.119, -14.62), (0.008864, 1.119, -14.62), (0.008864, 0.9496, -14.62), (0.6064, 1.039, -27.19), (0.6064, 0.9496, -27.19), (0.3936, 0.9496, -27.19), (0.3936, 1.039, -27.19), (1.006, 0.91, -27.19), (1.006, 1.079, -27.19), (0.008864, 1.079, -27.19), (0.008864, 0.91, -27.19), (0.6064, 1.039, -29.93), (0.6064, 0.9496, -29.93), (0.3936, 0.9496, -29.93), (0.3936, 1.039, -29.93), (0.9968, 1.039, -31.19), (0.9968, 0.9496, -31.19), (0.003179, 0.9496, -31.19), (0.003179, 1.039, -31.19), (0.9968, 0.9086, -36.46), (0.9968, 0.8187, -36.46), (0.003179, 0.8187, -36.46), (0.003179, 0.9086, -36.46), (-0.5845, 0.9552, -1.0), (-0.9148, 0.8961, 2.053), (-1.0, 1.0, 0.0), (-1.0, 1.0, 1.0), (-0.7503, 0.8961, 2.053), (-0.7503, 0.7316, 2.053), (-0.9148, 0.7316, 2.053), (-0.7503, 0.8961, 18.25), (-0.7503, 0.7316, 18.25), (-0.9148, 0.7316, 18.25), (-0.9148, 0.8961, 18.25), (-0.7503, 0.8961, 29.95), (-0.7503, 0.7316, 29.95), (-0.9148, 0.7316, 29.95), (-0.9148, 0.8961, 29.95), (1.0, 1.0, -1.0), (0.9148, 0.8961, 2.053), (-0.4155, 0.9552, -1.0), (0.0, 1.0, 1.0), (1.0, 1.0, 0.0), (0.0, 1.0, 0.0), (1.0, 1.0, 1.0), (0.7503, 0.8961, 2.053), (0.7503, 0.7316, 2.053), (0.9148, 0.7316, 2.053), (0.7503, 0.8961, 18.25), (0.7503, 0.7316, 18.25), (0.9148, 0.7316, 18.25), (0.9148, 0.8961, 18.25), (0.7503, 0.8961, 29.95), (0.7503, 0.7316, 29.95), (0.9148, 0.7316, 29.95), (0.9148, 0.8961, 29.95), (-1.0, -1.0, -1.0), (-0.9148, -0.8961, 2.053), (-1.0, -1.0, 0.0), (-0.5845, 0.7861, -1.0), (-1.0, 0.0, 1.0), (-1.0, 0.0, 0.0), (-1.0, -1.0, 1.0), (-0.7503, -0.8961, 2.053), (-0.7503, -0.7316, 2.053), (-0.9148, -0.7316, 2.053), (-0.7503, -0.8961, 18.25), (-0.7503, -0.7316, 18.25), (-0.9148, -0.7316, 18.25), (-0.9148, -0.8961, 18.25), (-0.7503, -0.8961, 29.95), (-0.7503, -0.7316, 29.95), (-0.9148, -0.7316, 29.95), (-0.9148, -0.8961, 29.95), (1.0, -1.0, -1.0), (0.9148, -0.8961, 2.053), (0.0, -1.0, -1.0), (0.0, -1.0, 1.0), (1.0, -1.0, 0.0), (1.0, 0.0, -1.0), (1.0, 0.0, 1.0), (0.0, 0.0, 1.0), (-0.4155, 0.7861, -1.0), (1.0, 0.0, 0.0), (0.0, -1.0, 0.0), (1.0, -1.0, 1.0), (0.7503, -0.8961, 2.053), (0.7503, -0.7316, 2.053), (0.9148, -0.7316, 2.053), (0.7503, -0.8961, 18.25), (0.7503, -0.7316, 18.25), (0.9148, -0.7316, 18.25), (0.9148, -0.8961, 18.25), (0.7503, -0.8961, 29.95), (0.7503, -0.7316, 29.95), (0.9148, -0.7316, 29.95), (0.9148, -0.8961, 29.95), (-1.0, 0.0, -1.0), (-1.0, 1.0, -1.0), (0.0, 1.0, -1.0), (0.0, 0.0, -1.0), (-0.9984, 0.8903, -8.35), (-0.9984, 1.059, -8.35), (-0.001603, 1.059, -8.35), (-0.001603, 0.8903, -8.35), (-0.9911, 0.9496, -14.62), (-0.9911, 1.119, -14.62), (0.005658, 1.119, -14.62), (0.005658, 0.9496, -14.62), (-0.6064, 1.039, -27.19), (-0.6064, 0.9496, -27.19), (-0.3936, 0.9496, -27.19), (-0.3936, 1.039, -27.19), (-0.9911, 0.91, -27.19), (-0.9911, 1.079, -27.19), (0.005658, 1.079, -27.19), (0.005658, 0.91, -27.19), (-0.6064, 1.039, -29.93), (-0.6064, 0.9496, -29.93), (-0.3936, 0.9496, -29.93), (-0.3936, 1.039, -29.93), (-0.9968, 1.039, -31.19), (-0.9968, 0.9496, -31.19), (-0.003179, 0.9496, -31.19), (-0.003179, 1.039, -31.19), (-0.9968, 0.9086, -36.46), (-0.9968, 0.8187, -36.46), (-0.003179, 0.8187, -36.46), (-0.003179, 0.9086, -36.46)], [], [(118, 116, 3, 2), (5, 6, 9, 8), (54, 17, 72, 73), (69, 2, 36, 68), (2, 3, 35, 36), (174, 118, 2, 69), (4, 1, 3, 116), (1, 6, 35, 3), (5, 4, 116, 156), (6, 5, 156, 35), (9, 10, 14, 13), (1, 4, 7, 10), (4, 5, 8, 7), (6, 1, 10, 9), (14, 11, 12, 13), (8, 9, 13, 12), (10, 7, 11, 14), (7, 8, 12, 11), (118, 18, 19, 116), (21, 24, 25, 22), (174, 175, 52, 15), (15, 52, 55, 18), (18, 55, 53, 19), (174, 15, 18, 118), (20, 116, 19, 16), (16, 19, 53, 22), (21, 156, 116, 20), (22, 53, 156, 21), (25, 29, 30, 26), (16, 26, 23, 20), (20, 23, 24, 21), (22, 25, 26, 16), (30, 29, 28, 27), (24, 28, 29, 25), (26, 30, 27, 23), (23, 27, 28, 24), (159, 33, 37, 152), (39, 42, 43, 40), (151, 175, 68, 31), (31, 68, 36, 33), (33, 36, 35, 37), (151, 31, 33, 159), (38, 152, 37, 32), (32, 37, 35, 40), (39, 156, 152, 38), (40, 35, 156, 39), (43, 47, 48, 44), (32, 44, 41, 38), (38, 41, 42, 39), (40, 43, 44, 32), (48, 47, 46, 45), (42, 46, 47, 43), (44, 48, 45, 41), (41, 45, 46, 42), (159, 152, 56, 51), (58, 59, 62, 61), (151, 49, 52, 175), (49, 51, 55, 52), (51, 56, 53, 55), (151, 159, 51, 49), (57, 50, 56, 152), (50, 59, 53, 56), (58, 57, 152, 156), (59, 58, 156, 53), (62, 63, 67, 66), (50, 57, 60, 63), (57, 58, 61, 60), (59, 50, 63, 62), (67, 64, 65, 66), (61, 62, 66, 65), (63, 60, 64, 67), (60, 61, 65, 64), (34, 0, 69, 68), (0, 17, 174, 69), (17, 54, 175, 174), (54, 34, 68, 175), (70, 73, 77, 74), (0, 34, 70, 71), (34, 54, 73, 70), (17, 0, 71, 72), (76, 75, 83, 84), (72, 71, 75, 76), (73, 72, 76, 77), (71, 70, 74, 75), (78, 81, 89, 86), (77, 76, 84, 85), (75, 74, 82, 83), (74, 77, 85, 82), (78, 79, 83, 82), (79, 80, 84, 83), (80, 81, 85, 84), (81, 78, 82, 85), (89, 88, 92, 93), (80, 79, 87, 88), (81, 80, 88, 89), (79, 78, 86, 87), (93, 92, 96, 97), (87, 86, 90, 91), (86, 89, 93, 90), (88, 87, 91, 92), (96, 95, 94, 97), (91, 90, 94, 95), (90, 93, 97, 94), (92, 91, 95, 96), (118, 100, 101, 116), (103, 106, 107, 104), (157, 179, 178, 115), (173, 172, 136, 100), (100, 136, 135, 101), (174, 173, 100, 118), (102, 116, 101, 99), (99, 101, 135, 104), (103, 156, 116, 102), (104, 135, 156, 103), (107, 111, 112, 108), (99, 108, 105, 102), (102, 105, 106, 103), (104, 107, 108, 99), (112, 111, 110, 109), (106, 110, 111, 107), (108, 112, 109, 105), (105, 109, 110, 106), (118, 116, 119, 117), (121, 122, 125, 124), (174, 113, 154, 175), (113, 117, 158, 154), (117, 119, 155, 158), (174, 118, 117, 113), (120, 114, 119, 116), (114, 122, 155, 119), (121, 120, 116, 156), (122, 121, 156, 155), (125, 126, 130, 129), (114, 120, 123, 126), (120, 121, 124, 123), (122, 114, 126, 125), (130, 127, 128, 129), (124, 125, 129, 128), (126, 123, 127, 130), (123, 124, 128, 127), (159, 152, 137, 133), (139, 140, 143, 142), (151, 131, 172, 175), (131, 133, 136, 172), (133, 137, 135, 136), (151, 159, 133, 131), (138, 132, 137, 152), (132, 140, 135, 137), (139, 138, 152, 156), (140, 139, 156, 135), (143, 144, 148, 147), (132, 138, 141, 144), (138, 139, 142, 141), (140, 132, 144, 143), (148, 145, 146, 147), (142, 143, 147, 146), (144, 141, 145, 148), (141, 142, 146, 145), (159, 153, 160, 152), (162, 165, 166, 163), (151, 175, 154, 149), (149, 154, 158, 153), (153, 158, 155, 160), (151, 149, 153, 159), (161, 152, 160, 150), (150, 160, 155, 163), (162, 156, 152, 161), (163, 155, 156, 162), (166, 170, 171, 167), (150, 167, 164, 161), (161, 164, 165, 162), (163, 166, 167, 150), (171, 170, 169, 168), (165, 169, 170, 166), (167, 171, 168, 164), (164, 168, 169, 165), (134, 172, 173, 98), (98, 173, 174, 115), (115, 174, 175, 157), (157, 175, 172, 134), (176, 180, 183, 179), (98, 177, 176, 134), (134, 176, 179, 157), (115, 178, 177, 98), (182, 190, 189, 181), (178, 182, 181, 177), (179, 183, 182, 178), (177, 181, 180, 176), (184, 192, 195, 187), (183, 191, 190, 182), (181, 189, 188, 180), (180, 188, 191, 183), (184, 188, 189, 185), (185, 189, 190, 186), (186, 190, 191, 187), (187, 191, 188, 184), (195, 199, 198, 194), (186, 194, 193, 185), (187, 195, 194, 186), (185, 193, 192, 184), (199, 203, 202, 198), (193, 197, 196, 192), (192, 196, 199, 195), (194, 198, 197, 193), (202, 203, 200, 201), (197, 201, 200, 196), (196, 200, 203, 199), (198, 202, 201, 197)])
me_cube_003.use_remesh_preserve_volume = False
me_cube_003.use_remesh_preserve_attributes = False
me_cube_003.use_mirror_vertex_groups = False
me_cube_003.update()
me_cube_002 = bpy.data.meshes.new('Cube.002')
me_cube_002.from_pydata([(0.5845, 0.9552, -1.0), (0.9148, 0.8961, 2.053), (1.0, 1.0, 0.0), (1.0, 1.0, 1.0), (0.7503, 0.8961, 2.053), (0.7503, 0.7316, 2.053), (0.9148, 0.7316, 2.053), (0.7503, 0.8961, 18.25), (0.7503, 0.7316, 18.25), (0.9148, 0.7316, 18.25), (0.9148, 0.8961, 18.25), (0.7503, 0.8961, 29.95), (0.7503, 0.7316, 29.95), (0.9148, 0.7316, 29.95), (0.9148, 0.8961, 29.95), (-1.0, 1.0, -1.0), (-0.9148, 0.8961, 2.053), (0.4155, 0.9552, -1.0), (-1.0, 1.0, 0.0), (-1.0, 1.0, 1.0), (-0.7503, 0.8961, 2.053), (-0.7503, 0.7316, 2.053), (-0.9148, 0.7316, 2.053), (-0.7503, 0.8961, 18.25), (-0.7503, 0.7316, 18.25), (-0.9148, 0.7316, 18.25), (-0.9148, 0.8961, 18.25), (-0.7503, 0.8961, 29.95), (-0.7503, 0.7316, 29.95), (-0.9148, 0.7316, 29.95), (-0.9148, 0.8961, 29.95), (1.0, -1.0, -1.0), (0.9148, -0.8961, 2.053), (1.0, -1.0, 0.0), (0.5845, 0.7861, -1.0), (1.0, 0.0, 1.0), (1.0, 0.0, 0.0), (1.0, -1.0, 1.0), (0.7503, -0.8961, 2.053), (0.7503, -0.7316, 2.053), (0.9148, -0.7316, 2.053), (0.7503, -0.8961, 18.25), (0.7503, -0.7316, 18.25), (0.9148, -0.7316, 18.25), (0.9148, -0.8961, 18.25), (0.7503, -0.8961, 29.95), (0.7503, -0.7316, 29.95), (0.9148, -0.7316, 29.95), (0.9148, -0.8961, 29.95), (-1.0, -1.0, -1.0), (-0.9148, -0.8961, 2.053), (-1.0, -1.0, 0.0), (-1.0, 0.0, -1.0), (-1.0, 0.0, 1.0), (0.4155, 0.7861, -1.0), (-1.0, 0.0, 0.0), (-1.0, -1.0, 1.0), (-0.7503, -0.8961, 2.053), (-0.7503, -0.7316, 2.053), (-0.9148, -0.7316, 2.053), (-0.7503, -0.8961, 18.25), (-0.7503, -0.7316, 18.25), (-0.9148, -0.7316, 18.25), (-0.9148, -0.8961, 18.25), (-0.7503, -0.8961, 29.95), (-0.7503, -0.7316, 29.95), (-0.9148, -0.7316, 29.95), (-0.9148, -0.8961, 29.95), (1.0, 0.0, -1.0), (1.0, 1.0, -1.0), (0.9984, 0.8903, -8.35), (0.9984, 1.059, -8.35), (0.001603, 1.059, -8.35), (0.001603, 0.8903, -8.35), (1.006, 0.9496, -14.62), (1.006, 1.119, -14.62), (0.008864, 1.119, -14.62), (0.008864, 0.9496, -14.62), (0.6064, 1.039, -27.19), (0.6064, 0.9496, -27.19), (0.3936, 0.9496, -27.19), (0.3936, 1.039, -27.19), (1.006, 0.91, -27.19), (1.006, 1.079, -27.19), (0.008864, 1.079, -27.19), (0.008864, 0.91, -27.19), (0.6064, 1.039, -29.93), (0.6064, 0.9496, -29.93), (0.3936, 0.9496, -29.93), (0.3936, 1.039, -29.93), (0.9968, 1.039, -31.19), (0.9968, 0.9496, -31.19), (0.003179, 0.9496, -31.19), (0.003179, 1.039, -31.19), (0.9968, 0.9086, -36.46), (0.9968, 0.8187, -36.46), (0.003179, 0.8187, -36.46), (0.003179, 0.9086, -36.46), (-0.5845, 0.9552, -1.0), (-0.9148, 0.8961, 2.053), (-1.0, 1.0, 0.0), (-1.0, 1.0, 1.0), (-0.7503, 0.8961, 2.053), (-0.7503, 0.7316, 2.053), (-0.9148, 0.7316, 2.053), (-0.7503, 0.8961, 18.25), (-0.7503, 0.7316, 18.25), (-0.9148, 0.7316, 18.25), (-0.9148, 0.8961, 18.25), (-0.7503, 0.8961, 29.95), (-0.7503, 0.7316, 29.95), (-0.9148, 0.7316, 29.95), (-0.9148, 0.8961, 29.95), (1.0, 1.0, -1.0), (0.9148, 0.8961, 2.053), (-0.4155, 0.9552, -1.0), (0.0, 1.0, 1.0), (1.0, 1.0, 0.0), (0.0, 1.0, 0.0), (1.0, 1.0, 1.0), (0.7503, 0.8961, 2.053), (0.7503, 0.7316, 2.053), (0.9148, 0.7316, 2.053), (0.7503, 0.8961, 18.25), (0.7503, 0.7316, 18.25), (0.9148, 0.7316, 18.25), (0.9148, 0.8961, 18.25), (0.7503, 0.8961, 29.95), (0.7503, 0.7316, 29.95), (0.9148, 0.7316, 29.95), (0.9148, 0.8961, 29.95), (-1.0, -1.0, -1.0), (-0.9148, -0.8961, 2.053), (-1.0, -1.0, 0.0), (-0.5845, 0.7861, -1.0), (-1.0, 0.0, 1.0), (-1.0, 0.0, 0.0), (-1.0, -1.0, 1.0), (-0.7503, -0.8961, 2.053), (-0.7503, -0.7316, 2.053), (-0.9148, -0.7316, 2.053), (-0.7503, -0.8961, 18.25), (-0.7503, -0.7316, 18.25), (-0.9148, -0.7316, 18.25), (-0.9148, -0.8961, 18.25), (-0.7503, -0.8961, 29.95), (-0.7503, -0.7316, 29.95), (-0.9148, -0.7316, 29.95), (-0.9148, -0.8961, 29.95), (1.0, -1.0, -1.0), (0.9148, -0.8961, 2.053), (0.0, -1.0, -1.0), (0.0, -1.0, 1.0), (1.0, -1.0, 0.0), (1.0, 0.0, -1.0), (1.0, 0.0, 1.0), (0.0, 0.0, 1.0), (-0.4155, 0.7861, -1.0), (1.0, 0.0, 0.0), (0.0, -1.0, 0.0), (1.0, -1.0, 1.0), (0.7503, -0.8961, 2.053), (0.7503, -0.7316, 2.053), (0.9148, -0.7316, 2.053), (0.7503, -0.8961, 18.25), (0.7503, -0.7316, 18.25), (0.9148, -0.7316, 18.25), (0.9148, -0.8961, 18.25), (0.7503, -0.8961, 29.95), (0.7503, -0.7316, 29.95), (0.9148, -0.7316, 29.95), (0.9148, -0.8961, 29.95), (-1.0, 0.0, -1.0), (-1.0, 1.0, -1.0), (0.0, 1.0, -1.0), (0.0, 0.0, -1.0), (-0.9984, 0.8903, -8.35), (-0.9984, 1.059, -8.35), (-0.001603, 1.059, -8.35), (-0.001603, 0.8903, -8.35), (-0.9911, 0.9496, -14.62), (-0.9911, 1.119, -14.62), (0.005658, 1.119, -14.62), (0.005658, 0.9496, -14.62), (-0.6064, 1.039, -27.19), (-0.6064, 0.9496, -27.19), (-0.3936, 0.9496, -27.19), (-0.3936, 1.039, -27.19), (-0.9911, 0.91, -27.19), (-0.9911, 1.079, -27.19), (0.005658, 1.079, -27.19), (0.005658, 0.91, -27.19), (-0.6064, 1.039, -29.93), (-0.6064, 0.9496, -29.93), (-0.3936, 0.9496, -29.93), (-0.3936, 1.039, -29.93), (-0.9968, 1.039, -31.19), (-0.9968, 0.9496, -31.19), (-0.003179, 0.9496, -31.19), (-0.003179, 1.039, -31.19), (-0.9968, 0.9086, -36.46), (-0.9968, 0.8187, -36.46), (-0.003179, 0.8187, -36.46), (-0.003179, 0.9086, -36.46)], [], [(118, 116, 3, 2), (5, 6, 9, 8), (54, 17, 72, 73), (69, 2, 36, 68), (2, 3, 35, 36), (174, 118, 2, 69), (4, 1, 3, 116), (1, 6, 35, 3), (5, 4, 116, 156), (6, 5, 156, 35), (9, 10, 14, 13), (1, 4, 7, 10), (4, 5, 8, 7), (6, 1, 10, 9), (14, 11, 12, 13), (8, 9, 13, 12), (10, 7, 11, 14), (7, 8, 12, 11), (118, 18, 19, 116), (21, 24, 25, 22), (174, 175, 52, 15), (15, 52, 55, 18), (18, 55, 53, 19), (174, 15, 18, 118), (20, 116, 19, 16), (16, 19, 53, 22), (21, 156, 116, 20), (22, 53, 156, 21), (25, 29, 30, 26), (16, 26, 23, 20), (20, 23, 24, 21), (22, 25, 26, 16), (30, 29, 28, 27), (24, 28, 29, 25), (26, 30, 27, 23), (23, 27, 28, 24), (159, 33, 37, 152), (39, 42, 43, 40), (151, 175, 68, 31), (31, 68, 36, 33), (33, 36, 35, 37), (151, 31, 33, 159), (38, 152, 37, 32), (32, 37, 35, 40), (39, 156, 152, 38), (40, 35, 156, 39), (43, 47, 48, 44), (32, 44, 41, 38), (38, 41, 42, 39), (40, 43, 44, 32), (48, 47, 46, 45), (42, 46, 47, 43), (44, 48, 45, 41), (41, 45, 46, 42), (159, 152, 56, 51), (58, 59, 62, 61), (151, 49, 52, 175), (49, 51, 55, 52), (51, 56, 53, 55), (151, 159, 51, 49), (57, 50, 56, 152), (50, 59, 53, 56), (58, 57, 152, 156), (59, 58, 156, 53), (62, 63, 67, 66), (50, 57, 60, 63), (57, 58, 61, 60), (59, 50, 63, 62), (67, 64, 65, 66), (61, 62, 66, 65), (63, 60, 64, 67), (60, 61, 65, 64), (34, 0, 69, 68), (0, 17, 174, 69), (17, 54, 175, 174), (54, 34, 68, 175), (70, 73, 77, 74), (0, 34, 70, 71), (34, 54, 73, 70), (17, 0, 71, 72), (76, 75, 83, 84), (72, 71, 75, 76), (73, 72, 76, 77), (71, 70, 74, 75), (78, 81, 89, 86), (77, 76, 84, 85), (75, 74, 82, 83), (74, 77, 85, 82), (78, 79, 83, 82), (79, 80, 84, 83), (80, 81, 85, 84), (81, 78, 82, 85), (89, 88, 92, 93), (80, 79, 87, 88), (81, 80, 88, 89), (79, 78, 86, 87), (93, 92, 96, 97), (87, 86, 90, 91), (86, 89, 93, 90), (88, 87, 91, 92), (96, 95, 94, 97), (91, 90, 94, 95), (90, 93, 97, 94), (92, 91, 95, 96), (118, 100, 101, 116), (103, 106, 107, 104), (157, 179, 178, 115), (173, 172, 136, 100), (100, 136, 135, 101), (174, 173, 100, 118), (102, 116, 101, 99), (99, 101, 135, 104), (103, 156, 116, 102), (104, 135, 156, 103), (107, 111, 112, 108), (99, 108, 105, 102), (102, 105, 106, 103), (104, 107, 108, 99), (112, 111, 110, 109), (106, 110, 111, 107), (108, 112, 109, 105), (105, 109, 110, 106), (118, 116, 119, 117), (121, 122, 125, 124), (174, 113, 154, 175), (113, 117, 158, 154), (117, 119, 155, 158), (174, 118, 117, 113), (120, 114, 119, 116), (114, 122, 155, 119), (121, 120, 116, 156), (122, 121, 156, 155), (125, 126, 130, 129), (114, 120, 123, 126), (120, 121, 124, 123), (122, 114, 126, 125), (130, 127, 128, 129), (124, 125, 129, 128), (126, 123, 127, 130), (123, 124, 128, 127), (159, 152, 137, 133), (139, 140, 143, 142), (151, 131, 172, 175), (131, 133, 136, 172), (133, 137, 135, 136), (151, 159, 133, 131), (138, 132, 137, 152), (132, 140, 135, 137), (139, 138, 152, 156), (140, 139, 156, 135), (143, 144, 148, 147), (132, 138, 141, 144), (138, 139, 142, 141), (140, 132, 144, 143), (148, 145, 146, 147), (142, 143, 147, 146), (144, 141, 145, 148), (141, 142, 146, 145), (159, 153, 160, 152), (162, 165, 166, 163), (151, 175, 154, 149), (149, 154, 158, 153), (153, 158, 155, 160), (151, 149, 153, 159), (161, 152, 160, 150), (150, 160, 155, 163), (162, 156, 152, 161), (163, 155, 156, 162), (166, 170, 171, 167), (150, 167, 164, 161), (161, 164, 165, 162), (163, 166, 167, 150), (171, 170, 169, 168), (165, 169, 170, 166), (167, 171, 168, 164), (164, 168, 169, 165), (134, 172, 173, 98), (98, 173, 174, 115), (115, 174, 175, 157), (157, 175, 172, 134), (176, 180, 183, 179), (98, 177, 176, 134), (134, 176, 179, 157), (115, 178, 177, 98), (182, 190, 189, 181), (178, 182, 181, 177), (179, 183, 182, 178), (177, 181, 180, 176), (184, 192, 195, 187), (183, 191, 190, 182), (181, 189, 188, 180), (180, 188, 191, 183), (184, 188, 189, 185), (185, 189, 190, 186), (186, 190, 191, 187), (187, 191, 188, 184), (195, 199, 198, 194), (186, 194, 193, 185), (187, 195, 194, 186), (185, 193, 192, 184), (199, 203, 202, 198), (193, 197, 196, 192), (192, 196, 199, 195), (194, 198, 197, 193), (202, 203, 200, 201), (197, 201, 200, 196), (196, 200, 203, 199), (198, 202, 201, 197)])
me_cube_002.use_remesh_preserve_volume = False
me_cube_002.use_remesh_preserve_attributes = False
me_cube_002.use_mirror_vertex_groups = False
me_cube_002.update()
me_plane = bpy.data.meshes.new('Plane')
me_plane.from_pydata([], [], [])
me_plane.use_remesh_preserve_volume = False
me_plane.use_remesh_preserve_attributes = False
me_plane.use_mirror_vertex_groups = False
me_plane.update()
me_cube_001 = bpy.data.meshes.new('Cube.001')
me_cube_001.from_pydata([(-1.978, -2.003, -1.0), (-1.978, -2.003, 1.0), (-1.978, -0.002777, -1.0), (-1.978, -0.002777, 1.0), (0.02183, -2.003, -1.0), (0.02183, -2.003, 1.0), (0.02183, -0.002777, -1.0), (0.02183, -0.002777, 1.0), (-1.933, -2.0, 1.026), (-1.933, -2.0, 11.83), (-1.933, -0.005331, 1.026), (-1.933, -0.005331, 11.83), (-1.975, -2.0, 1.026), (-1.975, -2.0, 11.83), (-1.975, -0.005331, 1.026), (-1.975, -0.005331, 11.83), (0.0204, -2.0, 1.026), (0.0204, -2.0, 11.83), (0.0204, -0.005331, 1.026), (0.0204, -0.005331, 11.83), (-0.02241, -2.0, 1.026), (-0.02241, -2.0, 11.83), (-0.02241, -0.005331, 1.026), (-0.02241, -0.005331, 11.83), (0.02079, -1.957, 1.026), (0.02079, -1.957, 11.83), (-1.974, -1.957, 1.026), (-1.974, -1.957, 11.83), (0.02079, -1.999, 1.026), (0.02079, -1.999, 11.83), (-1.974, -1.999, 1.026), (-1.974, -1.999, 11.83), (0.02624, -0.0427, 1.026), (0.02624, -0.0427, 11.83), (-1.969, -0.0427, 1.026), (-1.969, -0.0427, 11.83), (-1.969, -0.0427, 6.426), (-0.9712, -0.0427, 1.026), (-0.9712, -0.0427, 11.83), (0.02624, -0.0427, 6.426), (-0.9712, -0.0427, 6.426), (-1.969, -0.0427, 3.726), (-1.47, -0.0427, 1.026), (-0.4725, -0.0427, 11.83), (0.02624, -0.0427, 3.726), (-1.969, -0.0427, 9.127), (-0.4725, -0.0427, 1.026), (-1.47, -0.0427, 11.83), (0.02624, -0.0427, 9.127), (-0.4725, -0.0427, 6.426), (-1.47, -0.0427, 6.426), (-0.9712, -0.0427, 3.726), (-0.9712, -0.0427, 9.127), (-1.47, -0.0427, 9.127), (-1.47, -0.0427, 3.726), (-0.4725, -0.0427, 3.726), (-0.4725, -0.0427, 9.127), (-1.47, -0.0427, 11.08), (-0.9712, -0.0427, 11.08), (-1.978, 2.003, -1.0), (-1.978, 2.003, 1.0), (-1.978, 0.002777, -1.0), (-1.978, 0.002777, 1.0), (0.02183, 2.003, -1.0), (0.02183, 2.003, 1.0), (0.02183, 0.002777, -1.0), (0.02183, 0.002777, 1.0), (-1.933, 2.0, 1.026), (-1.933, 2.0, 11.83), (-1.933, 0.005331, 1.026), (-1.933, 0.005331, 11.83), (-1.975, 2.0, 1.026), (-1.975, 2.0, 11.83), (-1.975, 0.005331, 1.026), (-1.975, 0.005331, 11.83), (0.0204, 2.0, 1.026), (0.0204, 2.0, 11.83), (0.0204, 0.005331, 1.026), (0.0204, 0.005331, 11.83), (-0.02241, 2.0, 1.026), (-0.02241, 2.0, 11.83), (-0.02241, 0.005331, 1.026), (-0.02241, 0.005331, 11.83), (0.02079, 1.957, 1.026), (0.02079, 1.957, 11.83), (-1.974, 1.957, 1.026), (-1.974, 1.957, 11.83), (0.02079, 1.999, 1.026), (0.02079, 1.999, 11.83), (-1.974, 1.999, 1.026), (-1.974, 1.999, 11.83), (0.02624, 0.0, 1.026), (0.02624, 0.0, 11.83), (-1.969, 0.0, 1.026), (-1.969, 0.0, 11.83), (0.02624, 0.0427, 1.026), (0.02624, 0.0427, 11.83), (-1.969, 0.0427, 1.026), (-1.969, 0.0427, 11.83), (-1.969, 0.0427, 6.426), (-0.9712, 0.0427, 1.026), (-0.9712, 0.0427, 11.83), (0.02624, 0.0427, 6.426), (-0.9712, 0.0427, 6.426), (-1.969, 0.0427, 3.726), (-1.47, 0.0427, 1.026), (-0.4725, 0.0427, 11.83), (0.02624, 0.0427, 3.726), (-1.969, 0.0427, 9.127), (-0.4725, 0.0427, 1.026), (-1.47, 0.0427, 11.83), (0.02624, 0.0427, 9.127), (-0.4725, 0.0427, 6.426), (-1.47, 0.0427, 6.426), (-0.9712, 0.0427, 3.726), (-0.9712, 0.0427, 9.127), (-1.47, 0.0427, 9.127), (-1.47, 0.0427, 3.726), (-0.4725, 0.0427, 3.726), (-0.4725, 0.0427, 9.127), (-0.9712, 0.0, 1.026), (0.02624, 0.0, 6.426), (-0.9712, 0.0, 11.83), (-1.969, 0.0, 6.426), (-0.9712, 0.0, 6.426), (-0.4725, 0.0, 1.026), (0.02624, 0.0, 9.127), (-1.47, 0.0, 11.83), (-1.969, 0.0, 3.726), (-0.4725, 0.0, 11.83), (0.02624, 0.0, 3.726), (-1.47, 0.0, 1.026), (-1.969, 0.0, 9.127), (-1.47, 0.0, 6.426), (-0.4725, 0.0, 6.426), (-0.9712, 0.0, 3.726), (-0.9712, 0.0, 9.127), (-1.47, 0.0, 3.726), (-0.4725, 0.0, 3.726), (-0.4725, 0.0, 9.127), (-1.47, 0.0, 9.127), (-1.221, 0.0, 11.83), (-1.47, 0.0427, 11.08), (-0.9712, 0.0427, 11.08), (-1.221, 0.0, 11.08), (-1.47, 0.0, 11.08), (-0.9712, 0.0, 11.08), (-0.02241, -0.005331, 6.426), (-0.02241, -1.003, 1.026), (-0.02241, -1.003, 11.83), (-0.02241, -2.0, 6.426), (-0.02241, -1.003, 6.426), (-0.02241, -0.005331, 3.726), (-0.02241, -0.5041, 1.026), (-0.02241, -1.501, 11.83), (-0.02241, -2.0, 3.726), (-0.02241, -0.005331, 9.127), (-0.02241, -1.501, 1.026), (-0.02241, -0.5041, 11.83), (-0.02241, -2.0, 9.127), (-0.02241, -1.501, 6.426), (-0.02241, -0.5041, 6.426), (-0.02241, -1.003, 3.726), (-0.02241, -1.003, 9.127), (-0.02241, -0.5041, 9.127), (-0.02241, -0.5041, 3.726), (-0.02241, -1.501, 3.726), (-0.02241, -1.501, 9.127), (0.0204, -1.003, 1.026), (0.0204, -2.0, 6.426), (0.0204, -1.003, 11.83), (0.0204, -0.005331, 6.426), (0.0204, -1.003, 6.426), (0.0204, -1.501, 1.026), (0.0204, -2.0, 9.127), (0.0204, -0.5041, 11.83), (0.0204, -0.005331, 3.726), (0.0204, -1.501, 11.83), (0.0204, -2.0, 3.726), (0.0204, -0.5041, 1.026), (0.0204, -0.005331, 9.127), (0.0204, -0.5041, 6.426), (0.0204, -1.501, 6.426), (0.0204, -1.003, 3.726), (0.0204, -1.003, 9.127), (0.0204, -0.5041, 3.726), (0.0204, -1.501, 3.726), (0.0204, -1.501, 9.127), (0.0204, -0.5041, 9.127), (0.0204, -1.252, 11.83), (-0.02241, -1.003, 10.92), (-0.02241, -1.501, 10.92), (0.0204, -1.252, 10.92), (0.0204, -1.003, 10.92), (0.0204, -1.501, 10.92), (1.978, -2.003, -1.0), (1.978, -2.003, 1.0), (1.978, -0.002777, -1.0), (1.978, -0.002777, 1.0), (-0.02183, -2.003, -1.0), (-0.02183, -2.003, 1.0), (-0.02183, -0.002777, -1.0), (-0.02183, -0.002777, 1.0), (1.933, -2.0, 1.026), (1.933, -2.0, 11.83), (1.933, -0.005331, 1.026), (1.933, -0.005331, 11.83), (1.975, -2.0, 1.026), (1.975, -2.0, 11.83), (1.975, -0.005331, 1.026), (1.975, -0.005331, 11.83), (-0.0204, -2.0, 1.026), (-0.0204, -2.0, 11.83), (-0.0204, -0.005331, 1.026), (-0.0204, -0.005331, 11.83), (0.02241, -2.0, 1.026), (0.02241, -2.0, 11.83), (0.02241, -0.005331, 1.026), (0.02241, -0.005331, 11.83), (-0.02079, -1.957, 1.026), (-0.02079, -1.957, 11.83), (1.974, -1.957, 1.026), (1.974, -1.957, 11.83), (-0.02079, -1.999, 1.026), (-0.02079, -1.999, 11.83), (1.974, -1.999, 1.026), (1.974, -1.999, 11.83), (-0.02624, -0.0427, 1.026), (-0.02624, -0.0427, 11.83), (1.969, -0.0427, 1.026), (1.969, -0.0427, 11.83), (1.969, -0.0427, 6.426), (0.9712, -0.0427, 1.026), (0.9712, -0.0427, 11.83), (-0.02624, -0.0427, 6.426), (0.9712, -0.0427, 6.426), (1.969, -0.0427, 3.726), (1.47, -0.0427, 1.026), (0.4725, -0.0427, 11.83), (-0.02624, -0.0427, 3.726), (1.969, -0.0427, 9.127), (0.4725, -0.0427, 1.026), (1.47, -0.0427, 11.83), (-0.02624, -0.0427, 9.127), (0.4725, -0.0427, 6.426), (1.47, -0.0427, 6.426), (0.9712, -0.0427, 3.726), (0.9712, -0.0427, 9.127), (1.47, -0.0427, 9.127), (1.47, -0.0427, 3.726), (0.4725, -0.0427, 3.726), (0.4725, -0.0427, 9.127), (1.47, -0.0427, 11.08), (0.9712, -0.0427, 11.08), (1.978, 2.003, -1.0), (1.978, 2.003, 1.0), (1.978, 0.002777, -1.0), (1.978, 0.002777, 1.0), (-0.02183, 2.003, -1.0), (-0.02183, 2.003, 1.0), (-0.02183, 0.002777, -1.0), (-0.02183, 0.002777, 1.0), (1.933, 2.0, 1.026), (1.933, 2.0, 11.83), (1.933, 0.005331, 1.026), (1.933, 0.005331, 11.83), (1.975, 2.0, 1.026), (1.975, 2.0, 11.83), (1.975, 0.005331, 1.026), (1.975, 0.005331, 11.83), (-0.0204, 2.0, 1.026), (-0.0204, 2.0, 11.83), (-0.0204, 0.005331, 1.026), (-0.0204, 0.005331, 11.83), (0.02241, 2.0, 1.026), (0.02241, 2.0, 11.83), (0.02241, 0.005331, 1.026), (0.02241, 0.005331, 11.83), (-0.02079, 1.957, 1.026), (-0.02079, 1.957, 11.83), (1.974, 1.957, 1.026), (1.974, 1.957, 11.83), (-0.02079, 1.999, 1.026), (-0.02079, 1.999, 11.83), (1.974, 1.999, 1.026), (1.974, 1.999, 11.83), (-0.02624, 0.0, 1.026), (-0.02624, 0.0, 11.83), (1.969, 0.0, 1.026), (1.969, 0.0, 11.83), (-0.02624, 0.0427, 1.026), (-0.02624, 0.0427, 11.83), (1.969, 0.0427, 1.026), (1.969, 0.0427, 11.83), (1.969, 0.0427, 6.426), (0.9712, 0.0427, 1.026), (0.9712, 0.0427, 11.83), (-0.02624, 0.0427, 6.426), (0.9712, 0.0427, 6.426), (1.969, 0.0427, 3.726), (1.47, 0.0427, 1.026), (0.4725, 0.0427, 11.83), (-0.02624, 0.0427, 3.726), (1.969, 0.0427, 9.127), (0.4725, 0.0427, 1.026), (1.47, 0.0427, 11.83), (-0.02624, 0.0427, 9.127), (0.4725, 0.0427, 6.426), (1.47, 0.0427, 6.426), (0.9712, 0.0427, 3.726), (0.9712, 0.0427, 9.127), (1.47, 0.0427, 9.127), (1.47, 0.0427, 3.726), (0.4725, 0.0427, 3.726), (0.4725, 0.0427, 9.127), (0.9712, 0.0, 1.026), (-0.02624, 0.0, 6.426), (0.9712, 0.0, 11.83), (1.969, 0.0, 6.426), (0.9712, 0.0, 6.426), (0.4725, 0.0, 1.026), (-0.02624, 0.0, 9.127), (1.47, 0.0, 11.83), (1.969, 0.0, 3.726), (0.4725, 0.0, 11.83), (-0.02624, 0.0, 3.726), (1.47, 0.0, 1.026), (1.969, 0.0, 9.127), (1.47, 0.0, 6.426), (0.4725, 0.0, 6.426), (0.9712, 0.0, 3.726), (0.9712, 0.0, 9.127), (1.47, 0.0, 3.726), (0.4725, 0.0, 3.726), (0.4725, 0.0, 9.127), (1.47, 0.0, 9.127), (1.221, 0.0, 11.83), (1.47, 0.0427, 11.08), (0.9712, 0.0427, 11.08), (1.221, 0.0, 11.08), (1.47, 0.0, 11.08), (0.9712, 0.0, 11.08), (0.02241, -0.005331, 6.426), (0.02241, -1.003, 1.026), (0.02241, -1.003, 11.83), (0.02241, -2.0, 6.426), (0.02241, -1.003, 6.426), (0.02241, -0.005331, 3.726), (0.02241, -0.5041, 1.026), (0.02241, -1.501, 11.83), (0.02241, -2.0, 3.726), (0.02241, -0.005331, 9.127), (0.02241, -1.501, 1.026), (0.02241, -0.5041, 11.83), (0.02241, -2.0, 9.127), (0.02241, -1.501, 6.426), (0.02241, -0.5041, 6.426), (0.02241, -1.003, 3.726), (0.02241, -1.003, 9.127), (0.02241, -0.5041, 9.127), (0.02241, -0.5041, 3.726), (0.02241, -1.501, 3.726), (0.02241, -1.501, 9.127), (-0.0204, -1.003, 1.026), (-0.0204, -2.0, 6.426), (-0.0204, -1.003, 11.83), (-0.0204, -0.005331, 6.426), (-0.0204, -1.003, 6.426), (-0.0204, -1.501, 1.026), (-0.0204, -2.0, 9.127), (-0.0204, -0.5041, 11.83), (-0.0204, -0.005331, 3.726), (-0.0204, -1.501, 11.83), (-0.0204, -2.0, 3.726), (-0.0204, -0.5041, 1.026), (-0.0204, -0.005331, 9.127), (-0.0204, -0.5041, 6.426), (-0.0204, -1.501, 6.426), (-0.0204, -1.003, 3.726), (-0.0204, -1.003, 9.127), (-0.0204, -0.5041, 3.726), (-0.0204, -1.501, 3.726), (-0.0204, -1.501, 9.127), (-0.0204, -0.5041, 9.127), (-0.0204, -1.252, 11.83), (0.02241, -1.003, 10.92), (0.02241, -1.501, 10.92), (-0.0204, -1.252, 10.92), (-0.0204, -1.003, 10.92), (-0.0204, -1.501, 10.92)], [], [(0, 1, 3, 2), (2, 3, 7, 6), (6, 7, 5, 4), (4, 5, 1, 0), (2, 6, 4, 0), (7, 3, 1, 5), (8, 9, 11, 10), (10, 11, 15, 14), (14, 15, 13, 12), (12, 13, 9, 8), (10, 14, 12, 8), (15, 11, 9, 13), (188, 175, 19, 180), (18, 176, 171, 180, 19, 23, 156, 147, 152, 22), (167, 154, 21, 159), (20, 155, 150, 159, 21, 17, 174, 169, 178, 16), (18, 22, 153, 148, 157, 20, 16, 173, 168, 179), (23, 19, 175, 170, 189, 177, 17, 21, 154, 149, 158), (24, 25, 27, 26), (26, 27, 31, 30), (30, 31, 29, 28), (28, 29, 25, 24), (26, 30, 28, 24), (31, 27, 25, 29), (93, 128, 123, 132, 94, 35, 45, 36, 41, 34), (56, 43, 33, 48), (32, 44, 39, 48, 33, 92, 126, 121, 130, 91), (93, 34, 42, 37, 46, 32, 91, 125, 120, 131), (35, 94, 127, 141, 122, 129, 92, 33, 43, 38, 47), (55, 49, 39, 44), (36, 45, 53, 50), (45, 35, 47, 53), (34, 41, 54, 42), (41, 36, 50, 54), (46, 55, 44, 32), (37, 51, 55, 46), (51, 40, 49, 55), (49, 56, 48, 39), (40, 52, 56, 49), (52, 38, 43, 56), (50, 53, 47, 127, 140, 133, 137, 131, 42, 54), (37, 120, 135, 124, 136, 122, 38, 52, 40, 51), (38, 122, 146, 58), (57, 58, 146, 144, 145), (127, 47, 57, 145), (47, 38, 58, 57), (59, 61, 62, 60), (61, 65, 66, 62), (65, 63, 64, 66), (63, 59, 60, 64), (61, 59, 63, 65), (66, 64, 60, 62), (67, 69, 70, 68), (69, 73, 74, 70), (73, 71, 72, 74), (71, 67, 68, 72), (69, 67, 71, 73), (74, 72, 68, 70), (75, 77, 78, 76), (77, 81, 82, 78), (81, 79, 80, 82), (79, 75, 76, 80), (77, 75, 79, 81), (82, 80, 76, 78), (83, 85, 86, 84), (85, 89, 90, 86), (89, 87, 88, 90), (87, 83, 84, 88), (85, 83, 87, 89), (90, 88, 84, 86), (140, 132, 94, 127), (93, 97, 104, 99, 108, 98, 94, 132, 123, 128), (119, 111, 96, 106), (95, 91, 130, 121, 126, 92, 96, 111, 102, 107), (93, 131, 120, 125, 91, 95, 109, 100, 105, 97), (98, 110, 101, 106, 96, 92, 129, 122, 141, 127, 94), (118, 107, 102, 112), (139, 136, 122, 129), (138, 135, 124, 134), (99, 113, 116, 108), (108, 116, 110, 98), (137, 128, 123, 133), (97, 105, 117, 104), (104, 117, 113, 99), (109, 95, 107, 118), (100, 109, 118, 114), (114, 118, 112, 103), (112, 102, 111, 119), (103, 112, 119, 115), (115, 119, 106, 101), (131, 93, 128, 137), (125, 120, 135, 138), (91, 125, 138, 130), (130, 138, 134, 121), (134, 124, 136, 139), (121, 134, 139, 126), (126, 139, 129, 92), (133, 123, 132, 140), (113, 117, 105, 131, 137, 133, 140, 127, 110, 116), (100, 114, 103, 115, 101, 122, 136, 124, 135, 120), (101, 143, 146, 122), (142, 145, 144, 146, 143), (141, 144, 145, 127), (127, 145, 142, 110), (122, 146, 144, 141), (110, 142, 143, 101), (166, 160, 150, 155), (165, 161, 151, 162), (164, 158, 149, 163), (161, 164, 163, 151), (147, 156, 164, 161), (156, 23, 158, 164), (153, 165, 162, 148), (22, 152, 165, 153), (152, 147, 161, 165), (157, 166, 155, 20), (179, 185, 176, 18), (160, 167, 159, 150), (185, 181, 171, 176), (168, 183, 185, 179), (183, 172, 181, 185), (157, 173, 186, 182, 187, 177, 154, 167, 160, 166), (16, 178, 186, 173), (178, 169, 182, 186), (148, 162, 151, 163, 149, 170, 184, 172, 183, 168), (169, 174, 187, 182), (174, 17, 177, 187), (181, 188, 180, 171), (172, 184, 188, 181), (184, 170, 175, 188), (189, 170, 193, 192), (190, 191, 194, 192, 193), (154, 177, 194, 191), (149, 154, 191, 190), (177, 189, 192, 194), (170, 149, 190, 193), (195, 197, 198, 196), (197, 201, 202, 198), (201, 199, 200, 202), (199, 195, 196, 200), (197, 195, 199, 201), (202, 200, 196, 198), (203, 205, 206, 204), (205, 209, 210, 206), (209, 207, 208, 210), (207, 203, 204, 208), (205, 203, 207, 209), (210, 208, 204, 206), (383, 375, 214, 370), (213, 217, 347, 342, 351, 218, 214, 375, 366, 371), (362, 354, 216, 349), (215, 211, 373, 364, 369, 212, 216, 354, 345, 350), (213, 374, 363, 368, 211, 215, 352, 343, 348, 217), (218, 353, 344, 349, 216, 212, 372, 384, 365, 370, 214), (219, 221, 222, 220), (221, 225, 226, 222), (225, 223, 224, 226), (223, 219, 220, 224), (221, 219, 223, 225), (226, 224, 220, 222), (288, 229, 236, 231, 240, 230, 289, 327, 318, 323), (251, 243, 228, 238), (227, 286, 325, 316, 321, 287, 228, 243, 234, 239), (288, 326, 315, 320, 286, 227, 241, 232, 237, 229), (230, 242, 233, 238, 228, 287, 324, 317, 336, 322, 289), (250, 239, 234, 244), (231, 245, 248, 240), (240, 248, 242, 230), (229, 237, 249, 236), (236, 249, 245, 231), (241, 227, 239, 250), (232, 241, 250, 246), (246, 250, 244, 235), (244, 234, 243, 251), (235, 244, 251, 247), (247, 251, 238, 233), (245, 249, 237, 326, 332, 328, 335, 322, 242, 248), (232, 246, 235, 247, 233, 317, 331, 319, 330, 315), (233, 253, 341, 317), (252, 340, 339, 341, 253), (322, 340, 252, 242), (242, 252, 253, 233), (254, 255, 257, 256), (256, 257, 261, 260), (260, 261, 259, 258), (258, 259, 255, 254), (256, 260, 258, 254), (261, 257, 255, 259), (262, 263, 265, 264), (264, 265, 269, 268), (268, 269, 267, 266), (266, 267, 263, 262), (264, 268, 266, 262), (269, 265, 263, 267), (270, 271, 273, 272), (272, 273, 277, 276), (276, 277, 275, 274), (274, 275, 271, 270), (272, 276, 274, 270), (277, 273, 271, 275), (278, 279, 281, 280), (280, 281, 285, 284), (284, 285, 283, 282), (282, 283, 279, 278), (280, 284, 282, 278), (285, 281, 279, 283), (335, 322, 289, 327), (288, 323, 318, 327, 289, 293, 303, 294, 299, 292), (314, 301, 291, 306), (290, 302, 297, 306, 291, 287, 321, 316, 325, 286), (288, 292, 300, 295, 304, 290, 286, 320, 315, 326), (293, 289, 322, 336, 317, 324, 287, 291, 301, 296, 305), (313, 307, 297, 302), (334, 324, 317, 331), (333, 329, 319, 330), (294, 303, 311, 308), (303, 293, 305, 311), (332, 328, 318, 323), (292, 299, 312, 300), (299, 294, 308, 312), (304, 313, 302, 290), (295, 309, 313, 304), (309, 298, 307, 313), (307, 314, 306, 297), (298, 310, 314, 307), (310, 296, 301, 314), (326, 332, 323, 288), (320, 333, 330, 315), (286, 325, 333, 320), (325, 316, 329, 333), (329, 334, 331, 319), (316, 321, 334, 329), (321, 287, 324, 334), (328, 335, 327, 318), (308, 311, 305, 322, 335, 328, 332, 326, 300, 312), (295, 315, 330, 319, 331, 317, 296, 310, 298, 309), (296, 317, 341, 338), (337, 338, 341, 339, 340), (336, 322, 340, 339), (322, 305, 337, 340), (317, 336, 339, 341), (305, 296, 338, 337), (361, 350, 345, 355), (360, 357, 346, 356), (359, 358, 344, 353), (356, 346, 358, 359), (342, 356, 359, 351), (351, 359, 353, 218), (348, 343, 357, 360), (217, 348, 360, 347), (347, 360, 356, 342), (352, 215, 350, 361), (374, 213, 371, 380), (355, 345, 354, 362), (380, 371, 366, 376), (363, 374, 380, 378), (378, 380, 376, 367), (352, 361, 355, 362, 349, 372, 382, 377, 381, 368), (211, 368, 381, 373), (373, 381, 377, 364), (343, 363, 378, 367, 379, 365, 344, 358, 346, 357), (364, 377, 382, 369), (369, 382, 372, 212), (376, 366, 375, 383), (367, 376, 383, 379), (379, 383, 370, 365), (384, 387, 388, 365), (385, 388, 387, 389, 386), (349, 386, 389, 372), (344, 385, 386, 349), (372, 389, 387, 384), (365, 388, 385, 344)])
me_cube_001.polygons.foreach_set('material_index', [0, 0, 0, 0, 0, 1, 0, 0, 0, 0, 0, 0, 0, 0, 0, 0, 0, 0, 0, 0, 0, 0, 0, 0, 0, 0, 0, 0, 0, 0, 0, 0, 0, 0, 0, 0, 0, 0, 0, 0, 0, 0, 0, 0, 0, 0, 0, 0, 0, 0, 0, 1, 0, 0, 0, 0, 0, 0, 0, 0, 0, 0, 0, 0, 0, 0, 0, 0, 0, 0, 0, 0, 0, 0, 0, 0, 0, 0, 0, 0, 0, 0, 0, 0, 0, 0, 0, 0, 0, 0, 0, 0, 0, 0, 0, 0, 0, 0, 0, 0, 0, 0, 0, 0, 0, 0, 0, 0, 0, 0, 0, 0, 0, 0, 0, 0, 0, 0, 0, 0, 0, 0, 0, 0, 0, 0, 0, 0, 0, 0, 0, 0, 0, 0, 0, 0, 0, 0, 0, 0, 0, 1, 0, 0, 0, 0, 0, 0, 0, 0, 0, 0, 0, 0, 0, 0, 0, 0, 0, 0, 0, 0, 0, 0, 0, 0, 0, 0, 0, 0, 0, 0, 0, 0, 0, 0, 0, 0, 0, 0, 0, 0, 0, 0, 0, 0, 0, 1, 0, 0, 0, 0, 0, 0, 0, 0, 0, 0, 0, 0, 0, 0, 0, 0, 0, 0, 0, 0, 0, 0, 0, 0, 0, 0, 0, 0, 0, 0, 0, 0, 0, 0, 0, 0, 0, 0, 0, 0, 0, 0, 0, 0, 0, 0, 0, 0, 0, 0, 0, 0, 0, 0, 0, 0, 0, 0, 0, 0, 0, 0, 0, 0, 0, 0, 0, 0, 0, 0, 0, 0, 0, 0, 0, 0, 0, 0, 0, 0, 0, 0, 0, 0])
me_cube_001.materials.append(mat_all)
me_cube_001.materials.append(mat_roof_002)
me_cube_001.use_remesh_preserve_volume = False
me_cube_001.use_remesh_preserve_attributes = False
me_cube_001.use_mirror_vertex_groups = False
me_cube_001.update()

# ---- objects
ob_cube_005 = bpy.data.objects.new('Cube.005', me_cube_006)
ob_cube_004 = bpy.data.objects.new('Cube.004', me_cube_005)
ob_cube_003 = bpy.data.objects.new('Cube.003', me_cube_004)
ob_cube_002 = bpy.data.objects.new('Cube.002', me_cube_003)
ob_cube_001 = bpy.data.objects.new('Cube.001', me_cube_002)
ob_plane = bpy.data.objects.new('Plane', me_plane)
ob_cube = bpy.data.objects.new('Cube', me_cube_001)
ob_lamp = bpy.data.objects.new('Lamp', light_lamp)
ob_camera = bpy.data.objects.new('Camera', cam_camera)

# ---- transforms, parenting, visibility, modifiers, constraints
ob_cube_005.location = (-16.43, 6.123, 1.395)
ob_cube_005.rotation_euler = (0.0, -0.0, -1.571)
ob_cube_005.scale = (0.4801, 0.4801, -0.03746)
ob_cube_005.lineart.crease_threshold = 0.0
_m = ob_cube_005.modifiers.new('Solidify', 'SOLIDIFY')
_m.thickness = 0.034
_m.nonmanifold_thickness_mode = 'FIXED'
_m.nonmanifold_merge_threshold = 0.0003
_m = ob_cube_005.modifiers.new('Subsurf', 'SUBSURF')
_m.uv_smooth = 'PRESERVE_CORNERS'
_m.quality = 2
_m.levels = 3
_m.show_only_control_edges = False
ob_cube_004.location = (-7.437, 3.847, 1.395)
ob_cube_004.rotation_euler = (0.0, -0.0, 3.142)
ob_cube_004.scale = (0.4801, 0.4801, -0.03746)
ob_cube_004.lineart.crease_threshold = 0.0
_m = ob_cube_004.modifiers.new('Solidify', 'SOLIDIFY')
_m.thickness = 0.034
_m.nonmanifold_thickness_mode = 'FIXED'
_m.nonmanifold_merge_threshold = 0.0003
_m = ob_cube_004.modifiers.new('Subsurf', 'SUBSURF')
_m.uv_smooth = 'PRESERVE_CORNERS'
_m.quality = 2
_m.levels = 3
_m.show_only_control_edges = False
ob_cube_003.location = (-5.798, 3.846, 1.395)
ob_cube_003.rotation_euler = (0.0, -0.0, 3.142)
ob_cube_003.scale = (0.4801, 0.4801, -0.03746)
ob_cube_003.lineart.crease_threshold = 0.0
_m = ob_cube_003.modifiers.new('Solidify', 'SOLIDIFY')
_m.thickness = 0.034
_m.nonmanifold_thickness_mode = 'FIXED'
_m.nonmanifold_merge_threshold = 0.0003
_m = ob_cube_003.modifiers.new('Subsurf', 'SUBSURF')
_m.uv_smooth = 'PRESERVE_CORNERS'
_m.quality = 2
_m.levels = 3
_m.show_only_control_edges = False
ob_cube_002.location = (-7.442, 6.648, 1.395)
ob_cube_002.scale = (0.4801, 0.4801, -0.03746)
ob_cube_002.lineart.crease_threshold = 0.0
_m = ob_cube_002.modifiers.new('Solidify', 'SOLIDIFY')
_m.thickness = 0.034
_m.nonmanifold_thickness_mode = 'FIXED'
_m.nonmanifold_merge_threshold = 0.0003
_m = ob_cube_002.modifiers.new('Subsurf', 'SUBSURF')
_m.uv_smooth = 'PRESERVE_CORNERS'
_m.quality = 2
_m.levels = 3
_m.show_only_control_edges = False
ob_cube_001.location = (-5.936, 6.695, 1.395)
ob_cube_001.scale = (0.4801, 0.4801, -0.03746)
ob_cube_001.lineart.crease_threshold = 0.0
_m = ob_cube_001.modifiers.new('Solidify', 'SOLIDIFY')
_m.thickness = 0.034
_m.nonmanifold_thickness_mode = 'FIXED'
_m.nonmanifold_merge_threshold = 0.0003
_m = ob_cube_001.modifiers.new('Subsurf', 'SUBSURF')
_m.uv_smooth = 'PRESERVE_CORNERS'
_m.quality = 2
_m.levels = 3
_m.show_only_control_edges = False
ob_plane.location = (0.0, 0.0, 0.3)
ob_plane.scale = (3.734, 3.734, 3.734)
ob_plane.lineart.crease_threshold = 0.0
ob_cube.location = (-12.38, 0.0, 0.0)
ob_cube.scale = (4.0, 4.0, 0.3)
ob_cube.lineart.crease_threshold = 0.0
ob_lamp.location = (6.201, 1.005, 8.092)
ob_lamp.rotation_euler = (0.6503, 0.05522, 1.866)
ob_lamp.lock_rotations_4d = False
ob_lamp.empty_display_type = 'ARROWS'
ob_lamp.color = (0.0, 0.0, 0.0, 0.0)
ob_lamp.lineart.crease_threshold = 0.0
ob_camera.location = (16.7, -15.76, 14.42)
ob_camera.rotation_euler = (1.026, -0.04385, 0.8384)
ob_camera.scale = (4.044, 4.044, 4.044)
ob_camera.lock_rotations_4d = False
ob_camera.empty_display_type = 'ARROWS'
ob_camera.color = (0.0, 0.0, 0.0, 0.0)
ob_camera.display_type = 'WIRE'
ob_camera.lineart.crease_threshold = 0.0

# ---- collection membership
col_collection_1.objects.link(ob_cube_005)
col_collection_1.objects.link(ob_cube_004)
col_collection_1.objects.link(ob_cube_003)
col_collection_1.objects.link(ob_cube_002)
col_collection_1.objects.link(ob_cube_001)
col_collection_1.objects.link(ob_plane)
col_collection_1.objects.link(ob_cube)
col_collection_1.objects.link(ob_lamp)
col_collection_1.objects.link(ob_camera)

# ---- scene / render settings (as saved in the file)
scene.camera = ob_camera
scene.frame_start = 1; scene.frame_end = 250; scene.frame_set(1)
scene.render.engine = 'BLENDER_EEVEE_NEXT'
scene.render.resolution_percentage = 50
scene.render.dither_intensity = 0.0
scene.cycles.use_denoising = False
scene.cycles.samples = 128
scene.cycles.sampling_pattern = 'TABULATED_SOBOL'
scene.cycles.light_sampling_threshold = 0.0
scene.cycles.use_adaptive_sampling = False
scene.cycles.use_light_tree = False
scene.cycles.blur_glossy = 0.0
scene.cycles.sample_clamp_indirect = 0.0
scene.view_settings.view_transform = 'Standard'
bpy.context.view_layer.update()
